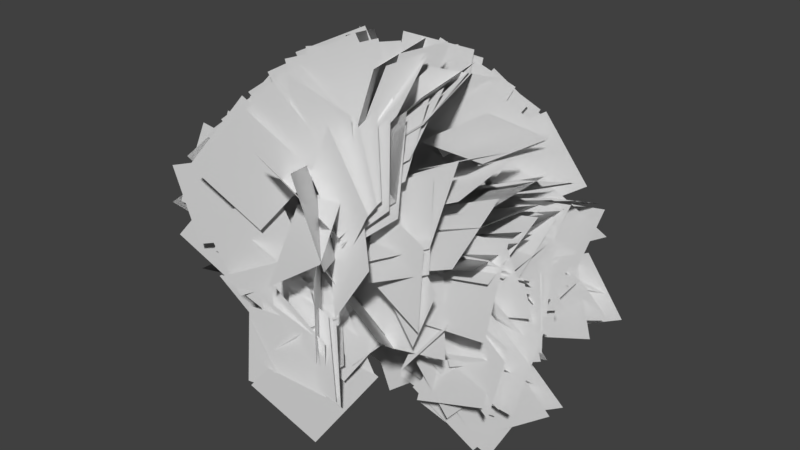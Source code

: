 # Source: Shane_Leaf_Blob_Radial_Test_09.blend  (saved by Blender 2.80.75; exported with 4.5.12 LTS)
import bpy
from mathutils import Matrix  # noqa: F401  (used for matrix-valued properties, if any)

bpy.ops.wm.read_factory_settings(use_empty=True)
scene = bpy.context.scene
scene.name = 'Scene'

# ---- collections
col_collection_1 = bpy.data.collections.new('Collection 1'); scene.collection.children.link(col_collection_1)

# ---- world
world_world = bpy.data.worlds.new('World'); scene.world = world_world
world_world.color = (0.05088, 0.05088, 0.05088)
world_world.use_sun_shadow = False
world_world.sun_shadow_jitter_overblur = 0.0
world_world.cycles.sampling_method = 'MANUAL'

# ---- meshes
me_plane = bpy.data.meshes.new('Plane')
me_plane.from_pydata([(1.853, 1.076, 1.305), (1.866, -1.117, 1.27), (3.871, 1.074, 2.166), (3.884, -1.12, 2.131), (-5.058, 1.745, -1.085), (-3.517, 2.14, 0.4256), (-3.791, 2.67, -2.619), (-2.25, 3.065, -1.109), (2.132, 0.4854, 0.9479), (2.049, -1.693, 1.193), (4.171, 0.4998, 1.757), (4.089, -1.679, 2.003), (2.078, 2.16, 0.7626), (1.805, 0.1086, 1.49), (4.082, 2.21, 1.657), (3.808, 0.1586, 2.384), (1.853, 1.076, 1.305), (1.866, -1.117, 1.27), (3.871, 1.074, 2.166), (3.884, -1.12, 2.131), (2.132, 0.4854, 0.9479), (2.049, -1.693, 1.193), (4.171, 0.4998, 1.757), (4.089, -1.679, 2.003), (1.343, 1.219, 1.745), (1.184, -0.9317, 2.149), (3.331, 1.246, 2.674), (3.172, -0.9041, 3.078), (-1.088, -1.931, 2.435), (1.054, -2.196, 2.041), (-0.76, -2.428, 4.547), (1.382, -2.693, 4.152), (-2.386, -0.6557, 0.3302), (-2.242, 1.397, 1.09), (-4.527, -0.6839, 0.8116), (-4.383, 1.369, 1.572), (1.789, 0.1201, -0.7829), (1.622, 0.233, -2.968), (3.895, -0.4648, -0.9744), (3.728, -0.3519, -3.159), (-2.143, 0.2149, -1.406), (-2.316, -0.1514, 0.7508), (-4.319, 0.02248, -1.613), (-4.492, -0.3438, 0.5438), (-2.245, 0.205, -0.9075), (-2.346, -0.378, 1.205), (-4.434, 0.1339, -1.032), (-4.535, -0.4491, 1.081), (-2.526, -2.302, -0.3459), (-2.254, -1.7, 1.746), (-4.687, -2.486, -0.01146), (-4.414, -1.883, 2.081), (-2.319, -2.523, -0.09919), (-1.883, -1.938, 1.97), (-4.428, -2.817, 0.4279), (-3.993, -2.231, 2.497), (-2.621, -2.473, -0.2956), (-2.334, -1.294, 1.533), (-4.776, -2.571, 0.1058), (-4.489, -1.393, 1.934), (-0.8286, -1.752, 2.494), (0.8556, -0.4411, 3.003), (-1.369, -1.882, 4.617), (0.3157, -0.5711, 5.125), (-1.354, 3.2, 0.9726), (-0.7328, 2.522, -1.019), (-3.386, 3.549, 0.2201), (-2.764, 2.87, -1.772), (-1.899, 3.752, 0.962), (-0.1716, 2.76, 0.04368), (-2.788, 4.042, -1.023), (-1.06, 3.05, -1.941), (-1.475, 2.955, 0.9403), (-0.7137, 2.061, -0.913), (-3.427, 3.266, -0.01208), (-2.666, 2.372, -1.865), (3.05, 0.7187, -1.144), (4.008, -0.8604, -2.328), (1.473, 0.898, -2.659), (2.431, -0.6811, -3.843), (-0.5188, -0.4891, 3.093), (-0.8619, 1.539, 2.33), (-2.454, -0.4277, 4.125), (-2.797, 1.6, 3.362), (-0.7533, -3.064, -1.528), (-0.07882, -1.565, -0.07459), (1.163, -2.903, -2.584), (1.838, -1.403, -1.131), (0.6371, 0.5463, -0.6925), (-0.6176, 1.518, -2.208), (2.179, 0.1732, -2.208), (0.9242, 1.145, -3.724), (1.231, 2.311, 1.204), (0.3187, 0.9856, 2.696), (2.997, 2.539, 2.486), (2.085, 1.213, 3.978), (-3.216, -0.6749, -2.115), (-4.308, 0.5932, -3.534), (-1.607, -0.9344, -3.585), (-2.699, 0.3337, -5.004), (-1.059, 0.6461, 2.198), (-1.695, 2.373, 1.004), (-2.911, 0.7737, 3.369), (-3.547, 2.501, 2.175), (-0.4215, 0.7576, 2.751), (-1.257, 2.177, 1.302), (-2.224, 0.9565, 3.986), (-3.06, 2.376, 2.536), (1.276, -1.237, -1.12), (0.343, -2.226, 0.6021), (-0.5487, -1.56, -2.294), (-1.482, -2.549, -0.5724), (2.39, 0.6806, 0.1189), (3.07, -1.087, -0.9878), (0.6208, 0.8082, -1.173), (1.302, -0.9598, -2.28), (4.561, 0.3223, -3.194), (2.68, -0.1288, -2.157), (3.683, -0.3633, -5.085), (1.803, -0.8144, -4.048), (2.086, -0.1286, -0.02961), (2.039, 2.064, -0.09403), (3.74, -0.1353, -1.471), (3.693, 2.057, -1.535), (-2.472, -0.472, 0.1044), (-2.335, 1.539, 0.9713), (-4.628, -0.4997, 0.5108), (-4.491, 1.511, 1.378), (-4.522, -0.1511, -2.378), (-3.4, 0.4273, -0.5833), (-2.831, 0.4636, -3.633), (-1.709, 1.042, -1.838), (-2.3, -0.6541, -0.1415), (-3.117, 1.263, -0.8294), (-1.032, -0.7554, -1.929), (-1.848, 1.162, -2.617), (-1.784, 2.324, 0.8915), (-0.4054, 1.646, -0.6745), (-3.251, 2.883, -0.6418), (-1.872, 2.204, -2.208), (-1.837, 1.931, 0.6868), (-0.2861, 1.428, -0.7813), (-3.124, 2.675, -0.9273), (-1.573, 2.172, -2.395), (-0.4986, 2.679, 0.2145), (1.617, 3.081, 0.6368), (-0.1395, 3.033, -1.921), (1.976, 3.435, -1.499), (-0.5019, 2.211, 0.05824), (1.689, 2.261, 0.1661), (-0.4159, 2.924, -2.015), (1.775, 2.974, -1.907), (-0.8341, 3.074, 0.3647), (1.351, 3.221, 0.492), (-0.7277, 3.372, -1.806), (1.458, 3.518, -1.679), (-0.4986, 2.679, 0.2145), (1.617, 3.081, 0.6368), (-0.1395, 3.033, -1.921), (1.976, 3.435, -1.499), (-0.8323, 2.34, 0.3421), (1.254, 2.067, -0.2814), (-1.338, 3.064, -1.666), (0.7479, 2.791, -2.29), (-1.031, 2.339, 0.6924), (0.91, 1.844, -0.2029), (-1.799, 2.903, -1.284), (0.1422, 2.408, -2.179), (0.1657, -1.857, -0.5569), (1.331, -3.066, -1.969), (-1.389, -1.576, -2.08), (-0.2232, -2.785, -3.492), (-1.182, -2.85, -1.259), (0.9297, -2.544, -0.7468), (-0.7567, -2.302, -3.34), (1.355, -1.995, -2.828), (-0.8876, -4.016, -3.012), (-0.6147, -2.045, -2.086), (1.183, -3.962, -3.736), (1.456, -1.992, -2.81), (0.1657, -1.857, -0.5569), (1.331, -3.066, -1.969), (-1.389, -1.576, -2.08), (-0.2232, -2.785, -3.492), (-2.434, 0.411, -2.418), (-2.452, 0.3925, -0.2245), (-4.589, 0.003072, -2.44), (-4.608, -0.01538, -0.2462), (-0.9281, 0.2962, -3.204), (0.202, 2.118, -2.738), (-0.2084, 0.3798, -5.275), (0.9217, 2.202, -4.809), (2.585, 0.157, 0.6267), (2.017, 1.992, -0.4326), (4.433, 0.04976, -0.5504), (3.865, 1.885, -1.61), (2.326, 3.004, 0.4405), (2.507, 1.24, -0.8519), (4.49, 2.962, 0.8005), (4.671, 1.198, -0.4919), (2.321, 1.243, 1.128), (2.505, -0.411, -0.3027), (4.489, 1.197, 1.459), (4.673, -0.4562, 0.0288), (2.363, -2.442, 2.143), (1.397, -2.022, 0.2187), (4.13, -3.204, 1.09), (3.165, -2.785, -0.8344), (3.225, -1.796, 0.9208), (1.169, -1.44, 0.2422), (3.789, -2.407, -1.109), (1.733, -2.052, -1.788), (-3.966, -2.069, -0.4787), (-2.453, -1.07, 0.7559), (-2.739, -1.721, -2.264), (-1.226, -0.7216, -1.03), (-3.759, -2.463, -0.2035), (-3.603, -0.2817, -0.02272), (-2.228, -2.442, -1.775), (-2.072, -0.2612, -1.594), (-2.868, 1.792, 0.6988), (-0.8556, 1.469, -0.1136), (-3.529, 2.563, -1.246), (-1.517, 2.24, -2.058), (-2.549, -1.396, -0.1133), (-2.231, -0.85, 1.988), (-4.696, -1.631, 0.2729), (-4.378, -1.084, 2.374), (-1.952, -0.2685, 0.5698), (-3.923, -0.002348, -0.3579), (-1.232, -1.267, -1.246), (-3.203, -1.001, -2.174), (1.381, 2.943, -1.212), (-0.6537, 2.642, -0.4478), (1.999, 3.725, 0.742), (-0.03501, 3.424, 1.507), (1.414, 3.554, -1.408), (-0.5942, 3.103, -0.6473), (2.06, 4.093, 0.6181), (0.05201, 3.643, 1.379), (-0.1868, 3.097, 0.286), (-1.085, 3.528, -1.669), (-2.008, 3.81, 1.28), (-2.907, 4.24, -0.6745), (0.9493, 1.945, -0.2549), (2.06, 2.314, 1.601), (2.574, 2.862, -1.409), (3.685, 3.231, 0.4468), (2.841, -1.098, -0.8705), (2.401, -1.673, 1.201), (4.948, -0.7961, -0.3388), (4.508, -1.371, 1.732), (2.553, -0.2996, -0.2731), (2.356, -1.985, 1.117), (4.717, -0.2521, 0.09155), (4.519, -1.938, 1.482), (2.378, 0.8224, 1.032), (2.577, 0.318, -1.094), (4.552, 0.6614, 1.274), (4.752, 0.1571, -0.8517), (2.48, 0.831, 0.1298), (2.784, 0.6703, -2.037), (4.522, 0.1062, 0.4705), (4.827, -0.05451, -1.696), (2.492, 0.6303, 0.3922), (2.68, 0.4832, -1.789), (4.615, 0.1204, 0.6102), (4.803, -0.02677, -1.571), (-2.405, -1.103, -0.398), (-2.368, 0.07626, 1.452), (-4.598, -1.115, -0.3471), (-4.562, 0.06365, 1.503), (-2.34, -1.55, 1.472), (-2.495, 0.07428, 0.005338), (-4.517, -1.511, 1.744), (-4.672, 0.113, 0.2771), (1.773, -2.47, 2.313), (1.559, -2.365, 0.1323), (3.811, -3.246, 2.076), (3.598, -3.141, -0.1049), (0.237, -1.317, 2.7), (1.154, -2.783, 1.349), (1.939, -1.517, 4.071), (2.855, -2.982, 2.72), (0.2003, -1.681, 2.567), (1.266, -2.986, 1.162), (1.82, -1.929, 4.026), (2.886, -3.234, 2.621), (0.431, -1.555, 2.478), (1.386, -2.964, 1.094), (2.12, -1.77, 3.862), (3.075, -3.179, 2.478), (0.237, -1.317, 2.7), (1.154, -2.783, 1.349), (1.939, -1.517, 4.071), (2.855, -2.982, 2.72), (0.2416, -0.7012, 2.904), (0.9617, -2.4, 1.717), (2.018, -0.8423, 4.183), (2.738, -2.541, 2.996), (-1.164, 0.5534, -4.14), (-0.7787, 1.975, -2.514), (0.945, 0.6607, -4.734), (1.331, 2.082, -3.108), (2.497, 0.3327, 0.005592), (0.7363, -0.517, 1.001), (1.567, -0.02848, -1.949), (-0.1937, -0.8782, -0.9533), (-2.654, -2.769, -0.02827), (-2.593, -0.6472, 0.5285), (-4.829, -2.78, 0.256), (-4.768, -0.659, 0.8128), (-2.729, 0.2207, -1.746), (-2.741, -1.972, -1.674), (-4.885, 0.2186, -2.153), (-4.897, -1.974, -2.081), (-2.509, -1.007, -1.963), (-2.704, -1.56, 0.151), (-4.685, -1.151, -2.202), (-4.881, -1.704, -0.08788), (-2.654, -2.769, -0.02827), (-2.593, -0.6472, 0.5285), (-4.829, -2.78, 0.256), (-4.768, -0.659, 0.8128), (0.3098, 1.045, 2.733), (0.07837, -1.134, 2.831), (1.046, 1.06, 4.799), (0.8149, -1.119, 4.897), (-4.429, -1.773, -2.235), (-4.356, 0.4164, -2.105), (-2.61, -1.761, -3.462), (-2.537, 0.4279, -3.332), (-2.974, -1.301, -0.1997), (-3.031, 0.8891, -0.3162), (-1.075, -1.31, -1.299), (-1.132, 0.8798, -1.415), (0.1409, 2.118, 1.798), (-1.31, 2.291, 0.1607), (-0.885, 3.729, 2.877), (-2.336, 3.902, 1.24), (2.279, 1.468, 1.089), (2.455, -0.3992, -0.04959), (4.437, 1.43, 1.484), (4.612, -0.4372, 0.3455), (2.252, 1.449, 0.7269), (2.226, -0.7432, 0.8226), (4.343, 1.453, 1.392), (4.317, -0.7386, 1.487), (1.991, 2.64, -0.03097), (0.9918, 2.13, 1.854), (3.765, 3.291, 1.085), (2.765, 2.781, 2.971), (0.2604, -0.6704, 3.014), (-0.5866, 1.299, 2.549), (-0.6595, -0.5963, 5.004), (-1.507, 1.374, 4.539), (-2.611, 2.228, 1.765), (-1.913, 1.994, -0.3018), (-4.419, 3.238, 1.041), (-3.722, 3.004, -1.026), (-0.3333, -2.207, -0.5215), (-1.157, -2.537, 1.485), (-2.151, -3.058, -1.407), (-2.975, -3.388, 0.5992), (2.551, 1.886, -0.9497), (4.533, 2.267, -0.08892), (3.266, 2.581, -2.904), (5.248, 2.963, -2.043), (-1.328, -2.784, -2.981), (0.8372, -2.966, -3.287), (-1.078, -3.343, -0.8744), (1.088, -3.525, -1.18), (-1.648, -0.1813, 0.8206), (-2.95, 0.6449, -0.7409), (-0.1219, -0.6317, -0.6896), (-1.423, 0.1945, -2.251), (3.556, 0.5044, -1.441), (1.886, 0.3585, -0.02543), (2.758, -1.207, -2.558), (1.088, -1.353, -1.143), (1.379, 2.541, 0.9309), (-0.4416, 2.04, 2.049), (2.341, 3.196, 2.791), (0.5202, 2.696, 3.909), (-1.345, 0.2162, -0.09085), (-2.974, 0.8816, -1.401), (-0.1534, -0.3304, -1.85), (-1.783, 0.3349, -3.16), (-2.23, -0.1668, 0.4601), (-3.208, 0.6781, -1.313), (-0.4237, -0.5585, -0.723), (-1.402, 0.2864, -2.496), (0.7882, 1.198, -0.7793), (-1.38, 1.144, -0.4497), (0.5853, -0.3047, -2.365), (-1.583, -0.3595, -2.035), (-0.009122, 2.142, 1.947), (-1.54, 2.636, 0.4549), (-1.316, 2.902, 3.538), (-2.846, 3.395, 2.046), (1.3, 1.572, -3.251), (-0.7181, 1.238, -2.457), (0.6496, 0.8366, -5.213), (-1.368, 0.5024, -4.419), (1.401, 0.3243, -2.174), (1.948, -0.3098, -4.202), (3.466, -0.009733, -1.513), (4.013, -0.6438, -3.541), (2.033, -0.145, -0.1269), (1.691, 0.1969, -2.267), (4.153, -0.5428, -0.5296), (3.81, -0.201, -2.67), (1.19, -1.795, 2.132), (1.97, -2.906, 0.4088), (3.11, -2.047, 3.164), (3.89, -3.159, 1.44), (-1.359, -2.648, -2.46), (0.6921, -3.011, -3.15), (-0.7841, -3.256, -0.4315), (1.267, -3.619, -1.121), (-0.7118, 0.9447, -2.496), (0.1494, 1.917, -0.7281), (1.168, 1.257, -3.584), (2.03, 2.229, -1.815), (-0.8801, 0.8522, -2.992), (-0.2444, 1.903, -1.173), (1.135, 1.081, -3.828), (1.771, 2.131, -2.01), (4.143, 2.297, -0.1885), (5.032, 1.806, -2.133), (2.295, 2.924, -1.191), (3.184, 2.433, -3.136), (1.768, 1.776, 0.3604), (3.664, 1.975, 1.447), (2.523, 3.118, -1.203), (4.419, 3.317, -0.1159), (0.155, 0.07255, -1.556), (0.09309, 2.263, -1.667), (1.982, 0.06287, -2.771), (1.92, 2.253, -2.882), (2.4, -1.783, 0.3939), (4.594, -1.774, 0.4393), (2.43, -0.3854, -1.297), (4.623, -0.3767, -1.252), (2.979, -1.128, -0.2559), (2.343, -0.7677, -2.325), (4.948, -1.778, -0.9741), (4.312, -1.418, -3.043), (2.238, -1.012, -2.838), (4.004, -0.4354, -1.67), (3.266, -0.4219, -4.684), (5.032, 0.1546, -3.517), (-2.084, -2.714, 0.7269), (-1.524, -0.9613, 1.921), (-3.999, -2.829, 1.792), (-3.439, -1.076, 2.987), (-1.664, -2.304, 1.31), (-1.177, -0.3713, 2.227), (-3.518, -2.391, 2.479), (-3.031, -0.4589, 3.397), (-1.405, -2.233, 1.554), (-0.8255, -0.3575, 2.535), (-3.199, -2.337, 2.814), (-2.619, -0.4614, 3.794), (-2.084, -2.714, 0.7269), (-1.524, -0.9613, 1.921), (-3.999, -2.829, 1.792), (-3.439, -1.076, 2.987), (-0.8791, -1.871, 2.177), (-0.3412, 0.1032, 2.968), (-2.585, -1.958, 3.554), (-2.047, 0.01612, 4.345), (-1.79, -2.338, 1.218), (-1.449, -0.297, 1.947), (-3.708, -2.398, 2.282), (-3.367, -0.3571, 3.011), (0.2721, 0.9712, 2.776), (0.2078, -1.222, 2.81), (1.16, 0.976, 4.782), (1.096, -1.217, 4.816), (-0.005014, 0.6586, 2.855), (0.2829, -1.513, 2.734), (0.7236, 0.6405, 4.924), (1.011, -1.531, 4.804), (3.059, 2.315, -2.616), (2.524, 1.213, -0.7962), (5.123, 2.503, -1.895), (4.587, 1.401, -0.07525), (-1.787, -2.883, 0.2253), (0.3399, -3.086, -0.2721), (-2.184, -2.102, -1.787), (-0.05617, -2.305, -2.284), (-2.714, 0.7049, 0.296), (-2.005, 0.1758, -1.712), (-4.685, 1.2, -0.5314), (-3.975, 0.6712, -2.539), (0.2487, -0.2006, 2.964), (0.829, -2.103, 2.037), (2.008, -0.3011, 4.272), (2.588, -2.203, 3.345), (1.248, -1.127, 2.101), (1.821, -2.846, 0.8634), (3.168, -1.247, 3.156), (3.741, -2.966, 1.919), (2.006, -1.306, 0.7518), (0.2384, -0.01054, 0.6432), (2.119, -1.335, -1.439), (0.3517, -0.03952, -1.548), (0.5489, -0.6116, 0.6889), (-1.644, -0.6733, 0.6975), (0.5416, -0.66, -1.505), (-1.652, -0.7217, -1.496), (2.622, -0.6749, 0.7051), (0.4281, -0.6546, 0.6991), (2.627, -0.7772, -1.487), (0.4332, -0.7569, -1.493), (-0.2892, -2.413, -0.5123), (1.067, -1.136, 0.6461), (0.9833, -2.16, -2.282), (2.34, -0.8825, -1.123), (1.11, 1.736, 2.0), (-1.078, 1.647, 2.139), (1.223, 2.257, 4.129), (-0.9648, 2.168, 4.267), (-0.6586, -1.978, 2.373), (0.6248, -0.3947, 3.185), (-1.688, -2.134, 4.304), (-0.4044, -0.5511, 5.117), (1.089, 1.485, 2.247), (-1.104, 1.464, 2.281), (1.117, 2.019, 4.375), (-1.077, 1.998, 4.409), (1.342, 0.2538, -0.6067), (1.006, 2.386, -0.9974), (2.876, 0.2085, -2.174), (2.54, 2.341, -2.565), (-4.418, -0.3802, -1.464), (-3.007, 0.5172, -0.04357), (-3.024, 0.03049, -3.108), (-1.613, 0.9279, -1.687), (-1.937, -1.972, 0.7194), (0.07287, -2.599, 0.1041), (-2.479, -1.647, -1.382), (-0.4687, -2.274, -1.997), (-1.458, -1.739, 0.5866), (0.4965, -2.32, -0.2241), (-2.166, -1.293, -1.441), (-0.2121, -1.874, -2.252), (-0.4201, -1.319, 2.723), (-0.1859, 0.8561, 2.892), (-1.56, -1.342, 4.598), (-1.326, 0.8331, 4.767), (1.196, 1.383, -4.025), (0.7229, 0.766, -1.973), (-0.9005, 1.082, -4.599), (-1.373, 0.4648, -2.547), (1.14, 1.522, -4.127), (0.7694, 0.7238, -2.117), (-0.9954, 1.337, -4.595), (-1.366, 0.538, -2.585), (0.1997, 0.5663, 3.38), (-0.8178, 1.741, 1.831), (-1.516, 0.8448, 4.719), (-2.534, 2.019, 3.17), (-0.7865, 1.833, -0.488), (0.3064, 0.8999, -2.146), (-2.489, 2.207, -1.821), (-1.396, 1.274, -3.479), (-0.7333, 1.929, -0.6281), (0.2685, 0.7206, -2.161), (-2.454, 2.196, -1.963), (-1.452, 0.9878, -3.496), (2.235, 0.8925, 1.15), (2.323, -1.029, 0.09348), (4.418, 0.8737, 1.366), (4.506, -1.047, 0.3098), (2.275, 0.9246, 0.7079), (2.288, -1.262, 0.5305), (4.46, 0.9222, 0.8989), (4.473, -1.265, 0.7215), (0.8235, 2.715, -0.0146), (-0.9176, 2.875, -1.34), (0.02583, 4.336, 1.23), (-1.715, 4.497, -0.09573), (0.3236, 1.027, 2.95), (0.4929, -1.152, 2.747), (1.882, 1.004, 4.495), (2.051, -1.174, 4.292), (-0.03341, -1.738, 2.642), (1.132, -2.96, 1.242), (1.515, -2.014, 4.172), (2.68, -3.236, 2.771), (-2.504, -0.3182, -0.2643), (-2.436, 1.514, 0.941), (-4.693, -0.3335, -0.1178), (-4.626, 1.499, 1.088), (0.3097, 0.7498, 3.06), (0.6277, -1.364, 2.564), (2.055, 0.7005, 4.388), (2.373, -1.413, 3.892), (2.317, 2.76, 0.3282), (2.091, 0.7421, 1.16), (4.405, 2.803, 1.0), (4.179, 0.7859, 1.832), (-2.172, 0.2271, -0.9086), (-2.358, -1.019, 0.888), (-4.349, 0.1662, -1.176), (-4.535, -1.079, 0.6208), (-2.169, 0.04507, -0.7715), (-2.47, -1.418, 0.8359), (-4.31, -0.03738, -1.247), (-4.61, -1.5, 0.3604), (-2.294, 0.05997, -0.6815), (-2.403, -1.011, 1.23), (-4.483, 0.01807, -0.8302), (-4.592, -1.053, 1.082), (-2.172, 0.2271, -0.9086), (-2.358, -1.019, 0.888), (-4.349, 0.1662, -1.176), (-4.535, -1.079, 0.6208), (-2.169, 0.04507, -0.7715), (-2.47, -1.418, 0.8359), (-4.31, -0.03738, -1.247), (-4.61, -1.5, 0.3604), (-2.294, 0.05997, -0.6815), (-2.403, -1.011, 1.23), (-4.483, 0.01807, -0.8302), (-4.592, -1.053, 1.082), (1.521, 2.638, 0.6709), (-0.03268, 2.045, 2.102), (2.809, 3.27, 2.331), (1.255, 2.678, 3.762), (-1.223, -1.536, 0.3306), (0.8679, -1.869, -0.2462), (-1.703, -0.971, -1.734), (0.388, -1.304, -2.311), (-1.382, -2.943, 0.6328), (-0.07901, -2.371, 2.303), (-2.918, -3.598, 2.055), (-1.615, -3.026, 3.726), (1.328, 2.234, 1.359), (0.7686, 0.3964, 2.42), (3.185, 2.34, 2.523), (2.626, 0.5024, 3.584), (-0.2321, -2.357, 2.227), (1.377, -2.933, 0.8514), (0.9935, -2.998, 3.93), (2.603, -3.574, 2.554), (-0.1428, -2.036, 2.497), (1.251, -2.958, 1.076), (1.263, -2.434, 4.134), (2.657, -3.357, 2.713), (-0.9026, -2.439, 1.782), (1.098, -2.579, 0.8926), (-0.3426, -3.942, 3.279), (1.658, -4.082, 2.39), (-2.097, -1.429, 1.201), (-2.165, 0.7524, 0.9744), (-4.162, -1.417, 1.941), (-4.231, 0.7645, 1.715), (-2.18, 0.0977, 1.305), (-2.418, 2.089, 0.4153), (-4.272, 0.1444, 1.967), (-4.509, 2.136, 1.078), (2.346, -0.1786, 0.71), (2.34, -2.373, 0.7322), (4.441, -0.1775, 1.362), (4.435, -2.371, 1.385), (0.6704, 1.467, 2.57), (-0.9869, 2.264, 1.373), (-0.4471, 1.903, 4.407), (-2.104, 2.699, 3.21), (1.033, 1.654, 2.277), (-1.04, 2.037, 1.669), (0.5213, 2.172, 4.347), (-1.552, 2.556, 3.738), (-1.241, -2.557, 1.157), (-0.171, -1.556, 2.791), (-2.952, -2.899, 2.488), (-1.882, -1.899, 4.121), (-0.7872, -2.514, 1.618), (0.3944, -1.395, 3.089), (-2.359, -2.825, 3.117), (-1.178, -1.706, 4.588), (-1.623, -2.835, 0.6568), (-0.5957, -1.969, 2.392), (-3.389, -3.227, 1.898), (-2.362, -2.361, 3.633), (2.247, 0.4799, 0.1185), (0.3361, -0.2772, 0.887), (1.551, 0.1509, -1.936), (-0.3599, -0.6063, -1.168), (1.213, 1.946, 0.4812), (3.094, 2.223, 1.575), (2.055, 3.016, -1.239), (3.937, 3.294, -0.1446), (-0.5524, 2.765, 0.4576), (-1.294, 3.271, -1.544), (-2.5, 3.301, 1.315), (-3.242, 3.807, -0.6873), (-0.7541, 2.673, 0.4958), (-1.387, 3.222, -1.532), (-2.771, 3.108, 1.243), (-3.403, 3.657, -0.7853), (-0.9023, 1.993, -0.1009), (-1.7, 3.539, -1.437), (-2.687, 2.165, 1.164), (-3.484, 3.712, -0.1721), (1.76, -0.02268, -1.352), (3.903, 0.1015, -0.8959), (2.097, 1.065, -3.228), (4.239, 1.19, -2.771), (2.429, 0.01459, -0.1984), (4.5, -0.1423, -0.9072), (1.928, 1.254, -1.938), (3.998, 1.097, -2.647), (2.284, -0.412, -2.78), (4.193, -0.05424, -1.76), (3.117, 0.4214, -4.631), (5.026, 0.7791, -3.61), (1.76, -0.02268, -1.352), (3.903, 0.1015, -0.8959), (2.097, 1.065, -3.228), (4.239, 1.19, -2.771), (2.49, 2.1, 0.6926), (2.578, 0.3338, -0.6055), (4.677, 2.08, 0.8688), (4.765, 0.3134, -0.4294), (2.4, -1.222, 1.352), (2.619, -2.291, -0.552), (4.572, -1.306, 1.648), (4.791, -2.374, -0.2553), (2.803, -1.255, -0.198), (2.373, -0.8198, -2.305), (4.901, -1.643, -0.7062), (4.472, -1.208, -2.813), (-0.221, -1.603, -0.4341), (-1.443, -2.722, 1.004), (-1.75, -1.916, -1.976), (-2.972, -3.035, -0.5381), (0.2569, -1.943, -1.463), (-0.4755, -3.162, 0.2075), (-1.68, -2.161, -2.471), (-2.412, -3.38, -0.8005), (-0.7347, -1.511, 0.1498), (-2.517, -2.221, 1.215), (-1.7, -1.965, -1.768), (-3.482, -2.675, -0.7029), (-1.665, -1.62, 0.7144), (-3.848, -1.519, 0.5171), (-1.506, -2.264, -1.377), (-3.689, -2.163, -1.574), (-3.71, -2.092, 0.1372), (-1.791, -1.398, 0.9425), (-2.99, -1.718, -1.901), (-1.071, -1.025, -1.096), (-3.019, -1.569, 0.9642), (-4.776, -1.15, -0.2816), (-1.976, -2.389, -0.783), (-3.732, -1.97, -2.029), (-2.506, -0.001937, 0.2552), (-2.437, 2.128, 0.7782), (-4.673, -0.01516, 0.5965), (-4.604, 2.115, 1.119), (-0.7553, -2.739, -0.8931), (-0.555, -2.879, -3.074), (1.352, -3.305, -0.6633), (1.552, -3.445, -2.844), (-0.5048, 0.3062, 2.903), (-1.14, 1.934, 1.576), (-2.409, 0.4453, 3.985), (-3.044, 2.073, 2.658), (3.166, -0.4465, 0.3178), (3.808, -2.457, -0.2806), (1.813, -0.3655, -1.407), (2.455, -2.376, -2.006), (1.068, -2.478, 2.543), (-0.7167, -2.339, 1.274), (1.775, -4.186, 1.362), (-0.009715, -4.048, 0.09302), (2.083, 0.0715, -0.7442), (3.327, 0.5116, 1.009), (3.638, 0.895, -2.054), (4.882, 1.335, -0.3012), (2.12, 0.2487, -0.977), (2.622, 1.119, 0.9735), (4.208, 0.4739, -1.614), (4.709, 1.345, 0.3365), (2.019, 0.1228, 0.1401), (4.058, 0.4688, 0.8728), (2.624, 0.7911, -1.86), (4.663, 1.137, -1.127), (1.449, 1.652, 0.3253), (3.61, 1.51, -0.03076), (1.168, 2.451, -1.699), (3.329, 2.308, -2.055), (4.063, 1.723, 0.04742), (1.902, 1.936, -0.2675), (4.323, 1.227, -2.074), (2.162, 1.44, -2.389), (-1.03, 0.9093, -2.452), (1.151, 0.8626, -2.684), (-1.184, 2.258, -4.176), (0.9972, 2.211, -4.408), (1.132, 2.292, 1.28), (-0.4985, 1.515, 2.526), (2.293, 2.749, 3.086), (0.6622, 1.972, 4.331), (1.107, 2.028, 1.557), (-0.7363, 1.41, 2.574), (2.007, 2.531, 3.493), (0.1642, 1.913, 4.511), (-0.7886, 3.109, 0.2885), (1.24, 3.754, 0.8194), (-0.3202, 3.385, -1.837), (1.709, 4.03, -1.306), (-0.6811, 3.069, -0.1678), (1.035, 3.698, 1.046), (0.405, 3.624, -1.992), (2.121, 4.253, -0.7781), (-0.2455, 2.758, -0.2223), (1.374, 3.464, 1.078), (0.9496, 3.272, -1.989), (2.569, 3.977, -0.6883), (-1.006, 3.193, 0.4091), (1.098, 3.143, -0.2106), (-1.255, 5.128, -0.595), (0.8487, 5.078, -1.215), (-0.9619, 3.16, -0.6018), (0.6288, 3.32, 0.9008), (-0.06873, 4.82, -1.725), (1.522, 4.98, -0.222), (-1.114, -2.819, 1.127), (0.3096, -2.025, 2.596), (-2.519, -3.291, 2.744), (-1.096, -2.496, 4.213), (-3.732, -0.894, -1.82), (-3.248, 0.9011, -0.6545), (-1.766, -0.7947, -2.789), (-1.282, 1.0, -1.624), (-3.784, -1.165, -2.96), (-3.553, 0.9325, -2.358), (-1.786, -1.123, -3.867), (-1.556, 0.9736, -3.264), (-2.271, 1.563, -0.1728), (-4.395, 2.08, -0.3541), (-2.114, 1.442, -2.358), (-4.238, 1.959, -2.539), (-1.735, 2.134, -0.6529), (-3.358, 1.238, 0.5208), (-2.859, 1.753, -2.498), (-4.482, 0.8569, -1.324), (2.756, 2.71, -1.843), (2.507, 0.9681, -0.5324), (4.896, 2.768, -1.36), (4.647, 1.025, -0.04956), (-1.707, 1.79, -0.4976), (-1.128, -0.2806, -0.9339), (-2.882, 1.852, -2.349), (-2.304, -0.219, -2.785), (-4.475, -0.08803, -2.038), (-2.985, 0.4046, -0.5051), (-3.128, 0.6755, -3.593), (-1.638, 1.168, -2.06), (-2.585, 0.2369, -0.2726), (-2.47, 2.038, 0.9747), (-4.766, 0.2109, -0.0349), (-4.651, 2.012, 1.212), (-1.105, -2.167, 0.3918), (0.8128, -2.586, -0.5881), (-1.926, -1.462, -1.517), (-0.008276, -1.881, -2.497), (2.319, -0.02462, -1.401), (4.354, -0.2164, -2.2), (1.735, 1.137, -3.169), (3.77, 0.9448, -3.967), (2.191, 0.2593, -0.6438), (4.265, -0.02116, -1.303), (1.657, 0.9994, -2.639), (3.73, 0.7189, -3.298), (2.618, 0.1534, -1.144), (4.467, -0.2577, -2.252), (1.694, 0.9324, -2.975), (3.542, 0.5213, -4.083), (4.5, 0.3416, -3.357), (2.868, -0.06521, -1.948), (3.32, -0.5454, -4.98), (1.688, -0.9522, -3.571), (2.986, 0.1758, -0.3002), (3.827, -0.7583, -2.098), (1.088, 0.4961, -1.355), (1.93, -0.4379, -3.153), (2.315, 0.7773, -0.445), (0.4023, 0.4156, 0.5673), (1.487, -0.04349, -2.304), (-0.4261, -0.4052, -1.291), (0.7952, -0.9195, -0.65), (0.9623, -3.035, -1.208), (-1.272, -0.8889, -1.386), (-1.105, -3.004, -1.943), (0.8784, -1.247, -1.342), (0.6409, -3.406, -1.029), (-0.7526, -1.281, -2.809), (-0.9901, -3.439, -2.496), (-0.9589, 1.391, 2.145), (-1.893, 2.574, 0.5502), (-2.747, 1.656, 3.388), (-3.681, 2.839, 1.794), (-0.6147, 1.586, 2.157), (-1.716, 2.713, 0.63), (-2.266, 1.888, 3.57), (-3.366, 3.016, 2.043), (-1.373, -3.081, -1.453), (0.8181, -3.028, -1.358), (-1.296, -2.476, -3.561), (0.8955, -2.424, -3.466), (-1.414, -3.38, -1.805), (0.6149, -2.713, -1.302), (-0.9681, -3.127, -3.939), (1.06, -2.459, -3.436), (1.925, -0.7259, 1.439), (2.211, -2.757, 0.6599), (3.935, -0.779, 2.316), (4.222, -2.81, 1.538), (1.488, 0.4247, 1.782), (1.587, -1.753, 1.538), (3.464, 0.4078, 2.735), (3.564, -1.77, 2.491), (0.1109, -1.769, 0.08141), (1.948, -0.973, 0.9791), (0.9348, -1.413, -1.921), (2.772, -0.6167, -1.023), (-0.9849, -2.414, -1.075), (0.33, -1.463, 0.4011), (0.4991, -2.03, -2.645), (1.814, -1.078, -1.169), (-0.4051, -2.161, -0.5261), (1.072, -1.13, 0.7275), (0.8557, -1.822, -2.29), (2.332, -0.7915, -1.036), (-1.67, -1.936, -0.9017), (-0.4838, -1.338, 0.8449), (-0.02901, -1.325, -2.224), (1.157, -0.728, -0.4779), (3.611, 0.6882, -3.151), (2.29, 0.6312, -1.4), (3.129, -1.408, -3.583), (1.808, -1.465, -1.832), (-2.501, 2.106, 0.7007), (-2.697, 2.286, -1.477), (-4.639, 2.543, 0.9288), (-4.835, 2.723, -1.249), (0.5312, 2.13, -1.587), (0.9475, 0.7179, -3.214), (-1.565, 2.246, -2.224), (-1.149, 0.8337, -3.851), (0.5657, 2.175, -1.812), (0.9066, 0.4144, -3.076), (-1.523, 2.251, -2.481), (-1.182, 0.4902, -3.745), (-0.7883, 1.738, 0.009073), (1.114, 1.407, -1.033), (-1.626, 2.64, -1.807), (0.2766, 2.309, -2.849), (-0.1984, 2.216, -0.285), (0.8133, 1.203, -1.948), (-1.957, 2.545, -1.555), (-0.9452, 1.532, -3.218), (-1.716, 1.958, 0.3806), (0.2092, 1.488, -0.5607), (-2.518, 2.574, -1.567), (-0.5926, 2.104, -2.508), (-1.256, -3.584, -1.522), (0.1065, -2.052, -0.7409), (-0.304, -3.426, -3.492), (1.058, -1.893, -2.712), (0.8005, -3.146, 0.5192), (0.06688, -1.576, -0.8262), (2.637, -3.307, -0.67), (1.904, -1.736, -2.015), (-0.6431, -2.708, -0.921), (0.2878, -1.161, 0.3256), (0.9928, -2.524, -2.371), (1.924, -0.9768, -1.125), (-0.2568, -2.818, -0.6127), (0.5803, -1.018, 0.3217), (1.243, -2.688, -2.208), (2.08, -0.8876, -1.274), (-0.1806, -2.109, 0.5745), (-0.2102, -2.104, -1.619), (1.195, -3.818, 0.5524), (1.166, -3.813, -1.641), (-0.8477, -2.637, -0.8421), (-0.5374, -2.795, -3.008), (1.186, -3.383, -0.4961), (1.497, -3.541, -2.662), (1.473, -2.554, 2.587), (0.213, -2.302, 0.8081), (2.839, -3.83, 1.438), (1.579, -3.577, -0.3407), (-1.933, 1.91, -0.6636), (-2.704, 0.4754, 0.8067), (-3.79, 1.723, -1.818), (-4.56, 0.2886, -0.348), (-0.6791, -0.6251, 2.904), (-0.9248, 1.47, 2.301), (-2.654, -0.5817, 3.86), (-2.899, 1.514, 3.257), (-1.025, -1.044, 2.411), (-1.185, 1.104, 1.994), (-3.02, -1.016, 3.323), (-3.18, 1.132, 2.907), (-0.6017, -0.2846, 3.004), (-1.004, 1.642, 2.034), (-2.569, -0.2076, 3.972), (-2.971, 1.719, 3.002), (-2.546, 0.9695, 0.9651), (-2.3, 0.2922, -1.107), (-4.713, 1.117, 0.6604), (-4.468, 0.4394, -1.412), (3.079, -1.292, -2.178), (2.599, -1.482, -0.04545), (5.008, -0.3817, -1.663), (4.528, -0.572, 0.4693), (2.585, -1.197, -2.634), (2.847, -0.4953, -0.5719), (4.75, -1.046, -2.96), (5.011, -0.3442, -0.8978), (-0.2896, -2.386, 2.448), (0.7116, -2.519, 0.5005), (0.9033, -4.078, 3.176), (1.905, -4.21, 1.229), (-0.1575, 0.1195, 3.199), (0.5408, -1.825, 2.459), (1.301, 0.02128, 4.834), (2.0, -1.923, 4.095), (-1.209, 3.23, 0.802), (0.8651, 2.847, 0.1994), (-1.716, 3.744, -1.27), (0.3582, 3.36, -1.873), (-1.764, 3.712, 0.9159), (0.1837, 3.031, 0.169), (-2.429, 4.069, -1.144), (-0.4817, 3.388, -1.891), (2.261, 0.1185, 1.198), (2.403, -1.935, 0.4396), (4.403, 0.09076, 1.674), (4.545, -1.963, 0.9155), (1.296, 3.24, -1.537), (0.09569, 2.622, 0.1925), (2.926, 3.834, -0.1938), (1.726, 3.216, 1.536), (0.2762, 0.6624, 3.091), (0.6337, -1.429, 2.531), (2.024, 0.6064, 4.416), (2.381, -1.485, 3.857), (0.704, 1.533, 2.444), (0.1083, -0.4577, 3.148), (2.25, 1.62, 3.998), (1.655, -0.371, 4.702), (-2.1, -1.156, -0.09133), (-4.062, -1.318, 0.8771), (-2.735, -2.595, -1.62), (-4.698, -2.758, -0.6517), (-1.695, -2.165, 0.03275), (-2.183, -2.393, 2.16), (-3.67, -2.955, -0.5056), (-4.158, -3.184, 1.621), (-0.921, -1.387, 2.672), (0.8765, -0.1445, 2.869), (-1.122, -1.442, 4.857), (0.6757, -0.199, 5.053), (-2.62, 0.3779, -4.127), (-1.892, 0.6468, -2.075), (-4.452, -0.5511, -3.356), (-3.724, -0.2822, -1.304), (-2.996, -1.626, 1.077), (-4.653, -1.148, -0.28), (-1.827, -2.385, -0.6182), (-3.484, -1.907, -1.975), (-2.809, 2.262, 1.344), (-1.038, 1.741, 0.1589), (-3.838, 2.917, -0.4799), (-2.066, 2.396, -1.665), (-2.326, 2.369, 1.457), (-0.9541, 1.795, -0.1565), (-3.799, 3.029, -0.03053), (-2.426, 2.455, -1.644), (-2.648, -0.429, -4.601), (-1.609, 0.5216, -2.919), (-4.394, -0.7865, -3.321), (-3.355, 0.1641, -1.639), (0.7325, -3.116, -3.441), (0.8531, -3.026, -1.252), (-1.391, -3.651, -3.302), (-1.27, -3.561, -1.113), (-1.524, -1.55, 1.843), (-1.619, 0.6261, 1.58), (-3.54, -1.534, 2.708), (-3.635, 0.6425, 2.446), (-1.413, -1.074, 1.966), (-1.558, 1.08, 1.577), (-3.421, -1.049, 2.85), (-3.566, 1.106, 2.46), (-1.005, -1.552, 2.256), (-0.8508, 0.6059, 2.621), (-2.966, -1.578, 3.241), (-2.811, 0.5796, 3.606), (-1.856, -0.8725, 1.492), (-2.0, 1.278, 1.081), (-3.882, -0.8471, 2.334), (-4.026, 1.303, 1.924), (0.5002, 0.06089, 0.6829), (-1.674, 0.2551, 0.4641), (0.6827, -0.3218, -1.47), (-1.492, -0.1276, -1.689), (3.862, -0.2328, -0.9903), (4.365, -1.7, -2.542), (1.818, -0.1014, -1.777), (2.322, -1.568, -3.329), (4.613, -0.03686, -2.645), (4.282, -1.677, -1.225), (2.5, -0.1168, -3.23), (2.169, -1.757, -1.81), (4.843, -0.5992, -1.698), (3.96, -1.448, 0.1218), (2.969, -0.9647, -2.779), (2.085, -1.814, -0.9585), (1.268, 0.1279, 0.5581), (-0.9202, 0.01012, 0.6626), (1.181, -0.1763, -1.613), (-1.008, -0.294, -1.509)], [], [(0, 1, 3, 2), (4, 6, 7, 5), (8, 10, 11, 9), (12, 14, 15, 13), (16, 17, 19, 18), (20, 22, 23, 21), (24, 26, 27, 25), (28, 29, 31, 30), (32, 33, 35, 34), (36, 37, 39, 38), (40, 41, 43, 42), (44, 45, 47, 46), (48, 49, 51, 50), (52, 53, 55, 54), (56, 57, 59, 58), (60, 61, 63, 62), (64, 66, 67, 65), (68, 70, 71, 69), (72, 74, 75, 73), (76, 78, 79, 77), (80, 82, 83, 81), (84, 86, 87, 85), (88, 89, 91, 90), (92, 94, 95, 93), (96, 97, 99, 98), (100, 102, 103, 101), (104, 106, 107, 105), (108, 109, 111, 110), (112, 114, 115, 113), (116, 117, 119, 118), (120, 121, 123, 122), (124, 125, 127, 126), (128, 130, 131, 129), (132, 133, 135, 134), (136, 138, 139, 137), (140, 142, 143, 141), (144, 146, 147, 145), (148, 150, 151, 149), (152, 154, 155, 153), (156, 158, 159, 157), (160, 162, 163, 161), (164, 166, 167, 165), (168, 170, 171, 169), (172, 174, 175, 173), (176, 178, 179, 177), (180, 182, 183, 181), (184, 185, 187, 186), (188, 190, 191, 189), (192, 193, 195, 194), (196, 197, 199, 198), (200, 201, 203, 202), (204, 205, 207, 206), (208, 209, 211, 210), (212, 214, 215, 213), (216, 218, 219, 217), (220, 222, 223, 221), (224, 225, 227, 226), (228, 229, 231, 230), (232, 234, 235, 233), (236, 238, 239, 237), (240, 242, 243, 241), (244, 246, 247, 245), (248, 250, 251, 249), (252, 254, 255, 253), (256, 257, 259, 258), (260, 261, 263, 262), (264, 265, 267, 266), (268, 269, 271, 270), (272, 274, 275, 273), (276, 277, 279, 278), (280, 281, 283, 282), (284, 285, 287, 286), (288, 289, 291, 290), (292, 293, 295, 294), (296, 297, 299, 298), (300, 302, 303, 301), (304, 305, 307, 306), (308, 309, 311, 310), (312, 313, 315, 314), (316, 317, 319, 318), (320, 321, 323, 322), (324, 326, 327, 325), (328, 330, 331, 329), (332, 333, 335, 334), (336, 338, 339, 337), (340, 341, 343, 342), (344, 346, 347, 345), (348, 350, 351, 349), (352, 354, 355, 353), (356, 358, 359, 357), (360, 361, 363, 362), (364, 366, 367, 365), (368, 369, 371, 370), (372, 373, 375, 374), (376, 377, 379, 378), (380, 382, 383, 381), (384, 385, 387, 386), (388, 389, 391, 390), (392, 393, 395, 394), (396, 398, 399, 397), (400, 401, 403, 402), (404, 405, 407, 406), (408, 409, 411, 410), (412, 413, 415, 414), (416, 417, 419, 418), (420, 422, 423, 421), (424, 426, 427, 425), (428, 430, 431, 429), (432, 434, 435, 433), (436, 437, 439, 438), (440, 442, 443, 441), (444, 445, 447, 446), (448, 450, 451, 449), (452, 453, 455, 454), (456, 457, 459, 458), (460, 461, 463, 462), (464, 465, 467, 466), (468, 469, 471, 470), (472, 473, 475, 474), (476, 478, 479, 477), (480, 481, 483, 482), (484, 486, 487, 485), (488, 490, 491, 489), (492, 494, 495, 493), (496, 497, 499, 498), (500, 501, 503, 502), (504, 505, 507, 506), (508, 509, 511, 510), (512, 513, 515, 514), (516, 518, 519, 517), (520, 522, 523, 521), (524, 525, 527, 526), (528, 530, 531, 529), (532, 533, 535, 534), (536, 538, 539, 537), (540, 542, 543, 541), (544, 546, 547, 545), (548, 549, 551, 550), (552, 553, 555, 554), (556, 557, 559, 558), (560, 562, 563, 561), (564, 566, 567, 565), (568, 570, 571, 569), (572, 573, 575, 574), (576, 577, 579, 578), (580, 582, 583, 581), (584, 585, 587, 586), (588, 589, 591, 590), (592, 593, 595, 594), (596, 597, 599, 598), (600, 602, 603, 601), (604, 605, 607, 606), (608, 609, 611, 610), (612, 613, 615, 614), (616, 617, 619, 618), (620, 621, 623, 622), (624, 625, 627, 626), (628, 630, 631, 629), (632, 634, 635, 633), (636, 637, 639, 638), (640, 642, 643, 641), (644, 645, 647, 646), (648, 649, 651, 650), (652, 653, 655, 654), (656, 658, 659, 657), (660, 662, 663, 661), (664, 666, 667, 665), (668, 670, 671, 669), (672, 674, 675, 673), (676, 677, 679, 678), (680, 681, 683, 682), (684, 685, 687, 686), (688, 689, 691, 690), (692, 694, 695, 693), (696, 698, 699, 697), (700, 702, 703, 701), (704, 706, 707, 705), (708, 710, 711, 709), (712, 714, 715, 713), (716, 718, 719, 717), (720, 722, 723, 721), (724, 725, 727, 726), (728, 729, 731, 730), (732, 733, 735, 734), (736, 737, 739, 738), (740, 741, 743, 742), (744, 745, 747, 746), (748, 749, 751, 750), (752, 754, 755, 753), (756, 757, 759, 758), (760, 761, 763, 762), (764, 765, 767, 766), (768, 770, 771, 769), (772, 774, 775, 773), (776, 777, 779, 778), (780, 782, 783, 781), (784, 786, 787, 785), (788, 790, 791, 789), (792, 794, 795, 793), (796, 797, 799, 798), (800, 802, 803, 801), (804, 806, 807, 805), (808, 810, 811, 809), (812, 814, 815, 813), (816, 818, 819, 817), (820, 822, 823, 821), (824, 826, 827, 825), (828, 830, 831, 829), (832, 833, 835, 834), (836, 838, 839, 837), (840, 842, 843, 841), (844, 845, 847, 846), (848, 849, 851, 850), (852, 854, 855, 853), (856, 858, 859, 857), (860, 862, 863, 861), (864, 865, 867, 866), (868, 870, 871, 869), (872, 874, 875, 873), (876, 878, 879, 877), (880, 882, 883, 881), (884, 885, 887, 886), (888, 890, 891, 889), (892, 893, 895, 894), (896, 898, 899, 897), (900, 901, 903, 902), (904, 906, 907, 905), (908, 910, 911, 909), (912, 914, 915, 913), (916, 918, 919, 917), (920, 921, 923, 922), (924, 925, 927, 926), (928, 930, 931, 929), (932, 934, 935, 933), (936, 938, 939, 937), (940, 942, 943, 941), (944, 945, 947, 946), (948, 950, 951, 949), (952, 954, 955, 953), (956, 958, 959, 957), (960, 962, 963, 961), (964, 966, 967, 965), (968, 970, 971, 969), (972, 974, 975, 973), (976, 977, 979, 978), (980, 982, 983, 981), (984, 986, 987, 985), (988, 989, 991, 990), (992, 993, 995, 994), (996, 997, 999, 998), (1000, 1001, 1003, 1002), (1004, 1006, 1007, 1005), (1008, 1010, 1011, 1009), (1012, 1014, 1015, 1013), (1016, 1018, 1019, 1017), (1020, 1022, 1023, 1021), (1024, 1026, 1027, 1025), (1028, 1029, 1031, 1030), (1032, 1033, 1035, 1034), (1036, 1038, 1039, 1037), (1040, 1042, 1043, 1041), (1044, 1045, 1047, 1046), (1048, 1050, 1051, 1049), (1052, 1053, 1055, 1054), (1056, 1058, 1059, 1057), (1060, 1061, 1063, 1062), (1064, 1065, 1067, 1066), (1068, 1069, 1071, 1070), (1072, 1073, 1075, 1074), (1076, 1077, 1079, 1078), (1080, 1082, 1083, 1081), (1084, 1086, 1087, 1085), (1088, 1089, 1091, 1090), (1092, 1093, 1095, 1094), (1096, 1098, 1099, 1097), (1100, 1102, 1103, 1101), (1104, 1105, 1107, 1106), (1108, 1110, 1111, 1109), (1112, 1113, 1115, 1114), (1116, 1118, 1119, 1117), (1120, 1121, 1123, 1122), (1124, 1125, 1127, 1126), (1128, 1129, 1131, 1130)])
_uv = me_plane.uv_layers.new(name='UVMap')
_uv.uv.foreach_set('vector', [1.49e-07, 1.0, 0.0, 1.49e-07, 1.0, 0.0, 1.0, 1.0, 1.49e-07, 1.0, 1.0, 1.0, 1.0, 0.0, 0.0, 1.49e-07, 1.49e-07, 1.0, 1.0, 1.0, 1.0, 0.0, 0.0, 1.49e-07, 1.49e-07, 1.0, 1.0, 1.0, 1.0, 0.0, 0.0, 1.49e-07, 1.49e-07, 1.0, 0.0, 1.49e-07, 1.0, 0.0, 1.0, 1.0, 1.49e-07, 1.0, 1.0, 1.0, 1.0, 0.0, 0.0, 1.49e-07, 1.49e-07, 1.0, 1.0, 1.0, 1.0, 0.0, 0.0, 1.49e-07, 1.49e-07, 1.0, 0.0, 1.49e-07, 1.0, 0.0, 1.0, 1.0, 1.49e-07, 1.0, 0.0, 1.49e-07, 1.0, 0.0, 1.0, 1.0, 1.49e-07, 1.0, 0.0, 1.49e-07, 1.0, 0.0, 1.0, 1.0, 1.49e-07, 1.0, 0.0, 1.49e-07, 1.0, 0.0, 1.0, 1.0, 1.49e-07, 1.0, 0.0, 1.49e-07, 1.0, 0.0, 1.0, 1.0, 1.49e-07, 1.0, 0.0, 1.49e-07, 1.0, 0.0, 1.0, 1.0, 1.49e-07, 1.0, 0.0, 1.49e-07, 1.0, 0.0, 1.0, 1.0, 1.49e-07, 1.0, 0.0, 1.49e-07, 1.0, 0.0, 1.0, 1.0, 1.49e-07, 1.0, 0.0, 1.49e-07, 1.0, 0.0, 1.0, 1.0, 1.49e-07, 1.0, 1.0, 1.0, 1.0, 0.0, 0.0, 1.49e-07, 1.49e-07, 1.0, 1.0, 1.0, 1.0, 0.0, 0.0, 1.49e-07, 1.49e-07, 1.0, 1.0, 1.0, 1.0, 0.0, 0.0, 1.49e-07, 1.49e-07, 1.0, 1.0, 1.0, 1.0, 0.0, 0.0, 1.49e-07, 1.49e-07, 1.0, 1.0, 1.0, 1.0, 0.0, 0.0, 1.49e-07, 1.49e-07, 1.0, 1.0, 1.0, 1.0, 0.0, 0.0, 1.49e-07, 1.49e-07, 1.0, 0.0, 1.49e-07, 1.0, 0.0, 1.0, 1.0, 1.49e-07, 1.0, 1.0, 1.0, 1.0, 0.0, 0.0, 1.49e-07, 1.49e-07, 1.0, 0.0, 1.49e-07, 1.0, 0.0, 1.0, 1.0, 1.49e-07, 1.0, 1.0, 1.0, 1.0, 0.0, 0.0, 1.49e-07, 1.49e-07, 1.0, 1.0, 1.0, 1.0, 0.0, 0.0, 1.49e-07, 1.49e-07, 1.0, 0.0, 1.49e-07, 1.0, 0.0, 1.0, 1.0, 1.49e-07, 1.0, 1.0, 1.0, 1.0, 0.0, 0.0, 1.49e-07, 1.49e-07, 1.0, 0.0, 1.49e-07, 1.0, 0.0, 1.0, 1.0, 1.49e-07, 1.0, 0.0, 1.49e-07, 1.0, 0.0, 1.0, 1.0, 1.49e-07, 1.0, 0.0, 1.49e-07, 1.0, 0.0, 1.0, 1.0, 1.49e-07, 1.0, 1.0, 1.0, 1.0, 0.0, 0.0, 1.49e-07, 1.49e-07, 1.0, 0.0, 1.49e-07, 1.0, 0.0, 1.0, 1.0, 1.49e-07, 1.0, 1.0, 1.0, 1.0, 0.0, 0.0, 1.49e-07, 1.49e-07, 1.0, 1.0, 1.0, 1.0, 0.0, 0.0, 1.49e-07, 1.49e-07, 1.0, 1.0, 1.0, 1.0, 0.0, 0.0, 1.49e-07, 1.49e-07, 1.0, 1.0, 1.0, 1.0, 0.0, 0.0, 1.49e-07, 1.49e-07, 1.0, 1.0, 1.0, 1.0, 0.0, 0.0, 1.49e-07, 1.49e-07, 1.0, 1.0, 1.0, 1.0, 0.0, 0.0, 1.49e-07, 1.49e-07, 1.0, 1.0, 1.0, 1.0, 0.0, 0.0, 1.49e-07, 1.49e-07, 1.0, 1.0, 1.0, 1.0, 0.0, 0.0, 1.49e-07, 1.49e-07, 1.0, 1.0, 1.0, 1.0, 0.0, 0.0, 1.49e-07, 1.49e-07, 1.0, 1.0, 1.0, 1.0, 0.0, 0.0, 1.49e-07, 1.49e-07, 1.0, 1.0, 1.0, 1.0, 0.0, 0.0, 1.49e-07, 1.49e-07, 1.0, 1.0, 1.0, 1.0, 0.0, 0.0, 1.49e-07, 1.49e-07, 1.0, 0.0, 1.49e-07, 1.0, 0.0, 1.0, 1.0, 1.49e-07, 1.0, 1.0, 1.0, 1.0, 0.0, 0.0, 1.49e-07, 1.49e-07, 1.0, 0.0, 1.49e-07, 1.0, 0.0, 1.0, 1.0, 1.49e-07, 1.0, 0.0, 1.49e-07, 1.0, 0.0, 1.0, 1.0, 1.49e-07, 1.0, 0.0, 1.49e-07, 1.0, 0.0, 1.0, 1.0, 1.49e-07, 1.0, 0.0, 1.49e-07, 1.0, 0.0, 1.0, 1.0, 1.49e-07, 1.0, 0.0, 1.49e-07, 1.0, 0.0, 1.0, 1.0, 1.49e-07, 1.0, 1.0, 1.0, 1.0, 0.0, 0.0, 1.49e-07, 1.49e-07, 1.0, 1.0, 1.0, 1.0, 0.0, 0.0, 1.49e-07, 1.49e-07, 1.0, 1.0, 1.0, 1.0, 0.0, 0.0, 1.49e-07, 1.49e-07, 1.0, 0.0, 1.49e-07, 1.0, 0.0, 1.0, 1.0, 1.49e-07, 1.0, 0.0, 1.49e-07, 1.0, 0.0, 1.0, 1.0, 1.49e-07, 1.0, 1.0, 1.0, 1.0, 0.0, 0.0, 1.49e-07, 1.49e-07, 1.0, 1.0, 1.0, 1.0, 0.0, 0.0, 1.49e-07, 1.49e-07, 1.0, 1.0, 1.0, 1.0, 0.0, 0.0, 1.49e-07, 1.49e-07, 1.0, 1.0, 1.0, 1.0, 0.0, 0.0, 1.49e-07, 1.49e-07, 1.0, 1.0, 1.0, 1.0, 0.0, 0.0, 1.49e-07, 1.49e-07, 1.0, 1.0, 1.0, 1.0, 0.0, 0.0, 1.49e-07, 1.49e-07, 1.0, 0.0, 1.49e-07, 1.0, 0.0, 1.0, 1.0, 1.49e-07, 1.0, 0.0, 1.49e-07, 1.0, 0.0, 1.0, 1.0, 1.49e-07, 1.0, 0.0, 1.49e-07, 1.0, 0.0, 1.0, 1.0, 1.49e-07, 1.0, 0.0, 1.49e-07, 1.0, 0.0, 1.0, 1.0, 1.49e-07, 1.0, 1.0, 1.0, 1.0, 0.0, 0.0, 1.49e-07, 1.49e-07, 1.0, 0.0, 1.49e-07, 1.0, 0.0, 1.0, 1.0, 1.49e-07, 1.0, 0.0, 1.49e-07, 1.0, 0.0, 1.0, 1.0, 1.49e-07, 1.0, 0.0, 1.49e-07, 1.0, 0.0, 1.0, 1.0, 1.49e-07, 1.0, 0.0, 1.49e-07, 1.0, 0.0, 1.0, 1.0, 1.49e-07, 1.0, 0.0, 1.49e-07, 1.0, 0.0, 1.0, 1.0, 1.49e-07, 1.0, 0.0, 1.49e-07, 1.0, 0.0, 1.0, 1.0, 1.49e-07, 1.0, 1.0, 1.0, 1.0, 0.0, 0.0, 1.49e-07, 1.49e-07, 1.0, 0.0, 1.49e-07, 1.0, 0.0, 1.0, 1.0, 1.49e-07, 1.0, 0.0, 1.49e-07, 1.0, 0.0, 1.0, 1.0, 1.49e-07, 1.0, 0.0, 1.49e-07, 1.0, 0.0, 1.0, 1.0, 1.49e-07, 1.0, 0.0, 1.49e-07, 1.0, 0.0, 1.0, 1.0, 1.49e-07, 1.0, 0.0, 1.49e-07, 1.0, 0.0, 1.0, 1.0, 1.49e-07, 1.0, 1.0, 1.0, 1.0, 0.0, 0.0, 1.49e-07, 1.49e-07, 1.0, 1.0, 1.0, 1.0, 0.0, 0.0, 1.49e-07, 1.49e-07, 1.0, 0.0, 1.49e-07, 1.0, 0.0, 1.0, 1.0, 1.49e-07, 1.0, 1.0, 1.0, 1.0, 0.0, 0.0, 1.49e-07, 1.49e-07, 1.0, 0.0, 1.49e-07, 1.0, 0.0, 1.0, 1.0, 1.49e-07, 1.0, 1.0, 1.0, 1.0, 0.0, 0.0, 1.49e-07, 1.49e-07, 1.0, 1.0, 1.0, 1.0, 0.0, 0.0, 1.49e-07, 1.49e-07, 1.0, 1.0, 1.0, 1.0, 0.0, 0.0, 1.49e-07, 1.49e-07, 1.0, 1.0, 1.0, 1.0, 0.0, 0.0, 1.49e-07, 1.49e-07, 1.0, 0.0, 1.49e-07, 1.0, 0.0, 1.0, 1.0, 1.49e-07, 1.0, 1.0, 1.0, 1.0, 0.0, 0.0, 1.49e-07, 1.49e-07, 1.0, 0.0, 1.49e-07, 1.0, 0.0, 1.0, 1.0, 1.49e-07, 1.0, 0.0, 1.49e-07, 1.0, 0.0, 1.0, 1.0, 1.49e-07, 1.0, 0.0, 1.49e-07, 1.0, 0.0, 1.0, 1.0, 1.49e-07, 1.0, 1.0, 1.0, 1.0, 0.0, 0.0, 1.49e-07, 1.49e-07, 1.0, 0.0, 1.49e-07, 1.0, 0.0, 1.0, 1.0, 1.49e-07, 1.0, 0.0, 1.49e-07, 1.0, 0.0, 1.0, 1.0, 1.49e-07, 1.0, 0.0, 1.49e-07, 1.0, 0.0, 1.0, 1.0, 1.49e-07, 1.0, 1.0, 1.0, 1.0, 0.0, 0.0, 1.49e-07, 1.49e-07, 1.0, 0.0, 1.49e-07, 1.0, 0.0, 1.0, 1.0, 1.49e-07, 1.0, 0.0, 1.49e-07, 1.0, 0.0, 1.0, 1.0, 1.49e-07, 1.0, 0.0, 1.49e-07, 1.0, 0.0, 1.0, 1.0, 1.49e-07, 1.0, 0.0, 1.49e-07, 1.0, 0.0, 1.0, 1.0, 1.49e-07, 1.0, 0.0, 1.49e-07, 1.0, 0.0, 1.0, 1.0, 1.49e-07, 1.0, 1.0, 1.0, 1.0, 0.0, 0.0, 1.49e-07, 1.49e-07, 1.0, 1.0, 1.0, 1.0, 0.0, 0.0, 1.49e-07, 1.49e-07, 1.0, 1.0, 1.0, 1.0, 0.0, 0.0, 1.49e-07, 1.49e-07, 1.0, 1.0, 1.0, 1.0, 0.0, 0.0, 1.49e-07, 1.49e-07, 1.0, 0.0, 1.49e-07, 1.0, 0.0, 1.0, 1.0, 1.49e-07, 1.0, 1.0, 1.0, 1.0, 0.0, 0.0, 1.49e-07, 1.49e-07, 1.0, 0.0, 1.49e-07, 1.0, 0.0, 1.0, 1.0, 1.49e-07, 1.0, 1.0, 1.0, 1.0, 0.0, 0.0, 1.49e-07, 1.49e-07, 1.0, 0.0, 1.49e-07, 1.0, 0.0, 1.0, 1.0, 1.49e-07, 1.0, 0.0, 1.49e-07, 1.0, 0.0, 1.0, 1.0, 1.49e-07, 1.0, 0.0, 1.49e-07, 1.0, 0.0, 1.0, 1.0, 1.49e-07, 1.0, 0.0, 1.49e-07, 1.0, 0.0, 1.0, 1.0, 1.49e-07, 1.0, 0.0, 1.49e-07, 1.0, 0.0, 1.0, 1.0, 1.49e-07, 1.0, 0.0, 1.49e-07, 1.0, 0.0, 1.0, 1.0, 1.49e-07, 1.0, 1.0, 1.0, 1.0, 0.0, 0.0, 1.49e-07, 1.49e-07, 1.0, 0.0, 1.49e-07, 1.0, 0.0, 1.0, 1.0, 1.49e-07, 1.0, 1.0, 1.0, 1.0, 0.0, 0.0, 1.49e-07, 1.49e-07, 1.0, 1.0, 1.0, 1.0, 0.0, 0.0, 1.49e-07, 1.49e-07, 1.0, 1.0, 1.0, 1.0, 0.0, 0.0, 1.49e-07, 1.49e-07, 1.0, 0.0, 1.49e-07, 1.0, 0.0, 1.0, 1.0, 1.49e-07, 1.0, 0.0, 1.49e-07, 1.0, 0.0, 1.0, 1.0, 1.49e-07, 1.0, 0.0, 1.49e-07, 1.0, 0.0, 1.0, 1.0, 1.49e-07, 1.0, 0.0, 1.49e-07, 1.0, 0.0, 1.0, 1.0, 1.49e-07, 1.0, 0.0, 1.49e-07, 1.0, 0.0, 1.0, 1.0, 1.49e-07, 1.0, 1.0, 1.0, 1.0, 0.0, 0.0, 1.49e-07, 1.49e-07, 1.0, 1.0, 1.0, 1.0, 0.0, 0.0, 1.49e-07, 1.49e-07, 1.0, 0.0, 1.49e-07, 1.0, 0.0, 1.0, 1.0, 1.49e-07, 1.0, 1.0, 1.0, 1.0, 0.0, 0.0, 1.49e-07, 1.49e-07, 1.0, 0.0, 1.49e-07, 1.0, 0.0, 1.0, 1.0, 1.49e-07, 1.0, 1.0, 1.0, 1.0, 0.0, 0.0, 1.49e-07, 1.49e-07, 1.0, 1.0, 1.0, 1.0, 0.0, 0.0, 1.49e-07, 1.49e-07, 1.0, 1.0, 1.0, 1.0, 0.0, 0.0, 1.49e-07, 1.49e-07, 1.0, 0.0, 1.49e-07, 1.0, 0.0, 1.0, 1.0, 1.49e-07, 1.0, 0.0, 1.49e-07, 1.0, 0.0, 1.0, 1.0, 1.49e-07, 1.0, 0.0, 1.49e-07, 1.0, 0.0, 1.0, 1.0, 1.49e-07, 1.0, 1.0, 1.0, 1.0, 0.0, 0.0, 1.49e-07, 1.49e-07, 1.0, 1.0, 1.0, 1.0, 0.0, 0.0, 1.49e-07, 1.49e-07, 1.0, 1.0, 1.0, 1.0, 0.0, 0.0, 1.49e-07, 1.49e-07, 1.0, 0.0, 1.49e-07, 1.0, 0.0, 1.0, 1.0, 1.49e-07, 1.0, 0.0, 1.49e-07, 1.0, 0.0, 1.0, 1.0, 1.49e-07, 1.0, 1.0, 1.0, 1.0, 0.0, 0.0, 1.49e-07, 1.49e-07, 1.0, 0.0, 1.49e-07, 1.0, 0.0, 1.0, 1.0, 1.49e-07, 1.0, 0.0, 1.49e-07, 1.0, 0.0, 1.0, 1.0, 1.49e-07, 1.0, 0.0, 1.49e-07, 1.0, 0.0, 1.0, 1.0, 1.49e-07, 1.0, 0.0, 1.49e-07, 1.0, 0.0, 1.0, 1.0, 1.49e-07, 1.0, 1.0, 1.0, 1.0, 0.0, 0.0, 1.49e-07, 1.49e-07, 1.0, 0.0, 1.49e-07, 1.0, 0.0, 1.0, 1.0, 1.49e-07, 1.0, 0.0, 1.49e-07, 1.0, 0.0, 1.0, 1.0, 1.49e-07, 1.0, 0.0, 1.49e-07, 1.0, 0.0, 1.0, 1.0, 1.49e-07, 1.0, 0.0, 1.49e-07, 1.0, 0.0, 1.0, 1.0, 1.49e-07, 1.0, 0.0, 1.49e-07, 1.0, 0.0, 1.0, 1.0, 1.49e-07, 1.0, 0.0, 1.49e-07, 1.0, 0.0, 1.0, 1.0, 1.49e-07, 1.0, 1.0, 1.0, 1.0, 0.0, 0.0, 1.49e-07, 1.49e-07, 1.0, 1.0, 1.0, 1.0, 0.0, 0.0, 1.49e-07, 1.49e-07, 1.0, 0.0, 1.49e-07, 1.0, 0.0, 1.0, 1.0, 1.49e-07, 1.0, 1.0, 1.0, 1.0, 0.0, 0.0, 1.49e-07, 1.49e-07, 1.0, 0.0, 1.49e-07, 1.0, 0.0, 1.0, 1.0, 1.49e-07, 1.0, 0.0, 1.49e-07, 1.0, 0.0, 1.0, 1.0, 1.49e-07, 1.0, 0.0, 1.49e-07, 1.0, 0.0, 1.0, 1.0, 1.49e-07, 1.0, 1.0, 1.0, 1.0, 0.0, 0.0, 1.49e-07, 1.49e-07, 1.0, 1.0, 1.0, 1.0, 0.0, 0.0, 1.49e-07, 1.49e-07, 1.0, 1.0, 1.0, 1.0, 0.0, 0.0, 1.49e-07, 1.49e-07, 1.0, 1.0, 1.0, 1.0, 0.0, 0.0, 1.49e-07, 1.49e-07, 1.0, 1.0, 1.0, 1.0, 0.0, 0.0, 1.49e-07, 1.49e-07, 1.0, 0.0, 1.49e-07, 1.0, 0.0, 1.0, 1.0, 1.49e-07, 1.0, 0.0, 1.49e-07, 1.0, 0.0, 1.0, 1.0, 1.49e-07, 1.0, 0.0, 1.49e-07, 1.0, 0.0, 1.0, 1.0, 1.49e-07, 1.0, 0.0, 1.49e-07, 1.0, 0.0, 1.0, 1.0, 1.49e-07, 1.0, 1.0, 1.0, 1.0, 0.0, 0.0, 1.49e-07, 1.49e-07, 1.0, 1.0, 1.0, 1.0, 0.0, 0.0, 1.49e-07, 1.49e-07, 1.0, 1.0, 1.0, 1.0, 0.0, 0.0, 1.49e-07, 1.49e-07, 1.0, 1.0, 1.0, 1.0, 0.0, 0.0, 1.49e-07, 1.49e-07, 1.0, 1.0, 1.0, 1.0, 0.0, 0.0, 1.49e-07, 1.49e-07, 1.0, 1.0, 1.0, 1.0, 0.0, 0.0, 1.49e-07, 1.49e-07, 1.0, 1.0, 1.0, 1.0, 0.0, 0.0, 1.49e-07, 1.49e-07, 1.0, 1.0, 1.0, 1.0, 0.0, 0.0, 1.49e-07, 1.49e-07, 1.0, 0.0, 1.49e-07, 1.0, 0.0, 1.0, 1.0, 1.49e-07, 1.0, 0.0, 1.49e-07, 1.0, 0.0, 1.0, 1.0, 1.49e-07, 1.0, 0.0, 1.49e-07, 1.0, 0.0, 1.0, 1.0, 1.49e-07, 1.0, 0.0, 1.49e-07, 1.0, 0.0, 1.0, 1.0, 1.49e-07, 1.0, 0.0, 1.49e-07, 1.0, 0.0, 1.0, 1.0, 1.49e-07, 1.0, 0.0, 1.49e-07, 1.0, 0.0, 1.0, 1.0, 1.49e-07, 1.0, 0.0, 1.49e-07, 1.0, 0.0, 1.0, 1.0, 1.49e-07, 1.0, 1.0, 1.0, 1.0, 0.0, 0.0, 1.49e-07, 1.49e-07, 1.0, 0.0, 1.49e-07, 1.0, 0.0, 1.0, 1.0, 1.49e-07, 1.0, 0.0, 1.49e-07, 1.0, 0.0, 1.0, 1.0, 1.49e-07, 1.0, 0.0, 1.49e-07, 1.0, 0.0, 1.0, 1.0, 1.49e-07, 1.0, 1.0, 1.0, 1.0, 0.0, 0.0, 1.49e-07, 1.49e-07, 1.0, 1.0, 1.0, 1.0, 0.0, 0.0, 1.49e-07, 1.49e-07, 1.0, 0.0, 1.49e-07, 1.0, 0.0, 1.0, 1.0, 1.49e-07, 1.0, 1.0, 1.0, 1.0, 0.0, 0.0, 1.49e-07, 1.49e-07, 1.0, 1.0, 1.0, 1.0, 0.0, 0.0, 1.49e-07, 1.49e-07, 1.0, 1.0, 1.0, 1.0, 0.0, 0.0, 1.49e-07, 1.49e-07, 1.0, 1.0, 1.0, 1.0, 0.0, 0.0, 1.49e-07, 1.49e-07, 1.0, 0.0, 1.49e-07, 1.0, 0.0, 1.0, 1.0, 1.49e-07, 1.0, 1.0, 1.0, 1.0, 0.0, 0.0, 1.49e-07, 1.49e-07, 1.0, 1.0, 1.0, 1.0, 0.0, 0.0, 1.49e-07, 1.49e-07, 1.0, 1.0, 1.0, 1.0, 0.0, 0.0, 1.49e-07, 1.49e-07, 1.0, 1.0, 1.0, 1.0, 0.0, 0.0, 1.49e-07, 1.49e-07, 1.0, 1.0, 1.0, 1.0, 0.0, 0.0, 1.49e-07, 1.49e-07, 1.0, 1.0, 1.0, 1.0, 0.0, 0.0, 1.49e-07, 1.49e-07, 1.0, 1.0, 1.0, 1.0, 0.0, 0.0, 1.49e-07, 1.49e-07, 1.0, 1.0, 1.0, 1.0, 0.0, 0.0, 1.49e-07, 1.49e-07, 1.0, 0.0, 1.49e-07, 1.0, 0.0, 1.0, 1.0, 1.49e-07, 1.0, 1.0, 1.0, 1.0, 0.0, 0.0, 1.49e-07, 1.49e-07, 1.0, 1.0, 1.0, 1.0, 0.0, 0.0, 1.49e-07, 1.49e-07, 1.0, 0.0, 1.49e-07, 1.0, 0.0, 1.0, 1.0, 1.49e-07, 1.0, 0.0, 1.49e-07, 1.0, 0.0, 1.0, 1.0, 1.49e-07, 1.0, 1.0, 1.0, 1.0, 0.0, 0.0, 1.49e-07, 1.49e-07, 1.0, 1.0, 1.0, 1.0, 0.0, 0.0, 1.49e-07, 1.49e-07, 1.0, 1.0, 1.0, 1.0, 0.0, 0.0, 1.49e-07, 1.49e-07, 1.0, 0.0, 1.49e-07, 1.0, 0.0, 1.0, 1.0, 1.49e-07, 1.0, 1.0, 1.0, 1.0, 0.0, 0.0, 1.49e-07, 1.49e-07, 1.0, 1.0, 1.0, 1.0, 0.0, 0.0, 1.49e-07, 1.49e-07, 1.0, 1.0, 1.0, 1.0, 0.0, 0.0, 1.49e-07, 1.49e-07, 1.0, 1.0, 1.0, 1.0, 0.0, 0.0, 1.49e-07, 1.49e-07, 1.0, 0.0, 1.49e-07, 1.0, 0.0, 1.0, 1.0, 1.49e-07, 1.0, 1.0, 1.0, 1.0, 0.0, 0.0, 1.49e-07, 1.49e-07, 1.0, 0.0, 1.49e-07, 1.0, 0.0, 1.0, 1.0, 1.49e-07, 1.0, 1.0, 1.0, 1.0, 0.0, 0.0, 1.49e-07, 1.49e-07, 1.0, 0.0, 1.49e-07, 1.0, 0.0, 1.0, 1.0, 1.49e-07, 1.0, 1.0, 1.0, 1.0, 0.0, 0.0, 1.49e-07, 1.49e-07, 1.0, 1.0, 1.0, 1.0, 0.0, 0.0, 1.49e-07, 1.49e-07, 1.0, 1.0, 1.0, 1.0, 0.0, 0.0, 1.49e-07, 1.49e-07, 1.0, 1.0, 1.0, 1.0, 0.0, 0.0, 1.49e-07, 1.49e-07, 1.0, 0.0, 1.49e-07, 1.0, 0.0, 1.0, 1.0, 1.49e-07, 1.0, 0.0, 1.49e-07, 1.0, 0.0, 1.0, 1.0, 1.49e-07, 1.0, 1.0, 1.0, 1.0, 0.0, 0.0, 1.49e-07, 1.49e-07, 1.0, 1.0, 1.0, 1.0, 0.0, 0.0, 1.49e-07, 1.49e-07, 1.0, 1.0, 1.0, 1.0, 0.0, 0.0, 1.49e-07, 1.49e-07, 1.0, 1.0, 1.0, 1.0, 0.0, 0.0, 1.49e-07, 1.49e-07, 1.0, 0.0, 1.49e-07, 1.0, 0.0, 1.0, 1.0, 1.49e-07, 1.0, 1.0, 1.0, 1.0, 0.0, 0.0, 1.49e-07, 1.49e-07, 1.0, 1.0, 1.0, 1.0, 0.0, 0.0, 1.49e-07, 1.49e-07, 1.0, 1.0, 1.0, 1.0, 0.0, 0.0, 1.49e-07, 1.49e-07, 1.0, 1.0, 1.0, 1.0, 0.0, 0.0, 1.49e-07, 1.49e-07, 1.0, 1.0, 1.0, 1.0, 0.0, 0.0, 1.49e-07, 1.49e-07, 1.0, 1.0, 1.0, 1.0, 0.0, 0.0, 1.49e-07, 1.49e-07, 1.0, 1.0, 1.0, 1.0, 0.0, 0.0, 1.49e-07, 1.49e-07, 1.0, 0.0, 1.49e-07, 1.0, 0.0, 1.0, 1.0, 1.49e-07, 1.0, 1.0, 1.0, 1.0, 0.0, 0.0, 1.49e-07, 1.49e-07, 1.0, 1.0, 1.0, 1.0, 0.0, 0.0, 1.49e-07, 1.49e-07, 1.0, 0.0, 1.49e-07, 1.0, 0.0, 1.0, 1.0, 1.49e-07, 1.0, 0.0, 1.49e-07, 1.0, 0.0, 1.0, 1.0, 1.49e-07, 1.0, 0.0, 1.49e-07, 1.0, 0.0, 1.0, 1.0, 1.49e-07, 1.0, 0.0, 1.49e-07, 1.0, 0.0, 1.0, 1.0, 1.49e-07, 1.0, 1.0, 1.0, 1.0, 0.0, 0.0, 1.49e-07, 1.49e-07, 1.0, 1.0, 1.0, 1.0, 0.0, 0.0, 1.49e-07, 1.49e-07, 1.0, 1.0, 1.0, 1.0, 0.0, 0.0, 1.49e-07, 1.49e-07, 1.0, 1.0, 1.0, 1.0, 0.0, 0.0, 1.49e-07, 1.49e-07, 1.0, 1.0, 1.0, 1.0, 0.0, 0.0, 1.49e-07, 1.49e-07, 1.0, 1.0, 1.0, 1.0, 0.0, 0.0, 1.49e-07, 1.49e-07, 1.0, 0.0, 1.49e-07, 1.0, 0.0, 1.0, 1.0, 1.49e-07, 1.0, 0.0, 1.49e-07, 1.0, 0.0, 1.0, 1.0, 1.49e-07, 1.0, 1.0, 1.0, 1.0, 0.0, 0.0, 1.49e-07, 1.49e-07, 1.0, 1.0, 1.0, 1.0, 0.0, 0.0, 1.49e-07, 1.49e-07, 1.0, 0.0, 1.49e-07, 1.0, 0.0, 1.0, 1.0, 1.49e-07, 1.0, 1.0, 1.0, 1.0, 0.0, 0.0, 1.49e-07, 1.49e-07, 1.0, 0.0, 1.49e-07, 1.0, 0.0, 1.0, 1.0, 1.49e-07, 1.0, 1.0, 1.0, 1.0, 0.0, 0.0, 1.49e-07, 1.49e-07, 1.0, 0.0, 1.49e-07, 1.0, 0.0, 1.0, 1.0, 1.49e-07, 1.0, 0.0, 1.49e-07, 1.0, 0.0, 1.0, 1.0, 1.49e-07, 1.0, 0.0, 1.49e-07, 1.0, 0.0, 1.0, 1.0, 1.49e-07, 1.0, 0.0, 1.49e-07, 1.0, 0.0, 1.0, 1.0, 1.49e-07, 1.0, 0.0, 1.49e-07, 1.0, 0.0, 1.0, 1.0, 1.49e-07, 1.0, 1.0, 1.0, 1.0, 0.0, 0.0, 1.49e-07, 1.49e-07, 1.0, 1.0, 1.0, 1.0, 0.0, 0.0, 1.49e-07, 1.49e-07, 1.0, 0.0, 1.49e-07, 1.0, 0.0, 1.0, 1.0, 1.49e-07, 1.0, 0.0, 1.49e-07, 1.0, 0.0, 1.0, 1.0, 1.49e-07, 1.0, 1.0, 1.0, 1.0, 0.0, 0.0, 1.49e-07, 1.49e-07, 1.0, 1.0, 1.0, 1.0, 0.0, 0.0, 1.49e-07, 1.49e-07, 1.0, 0.0, 1.49e-07, 1.0, 0.0, 1.0, 1.0, 1.49e-07, 1.0, 1.0, 1.0, 1.0, 0.0, 0.0, 1.49e-07, 1.49e-07, 1.0, 0.0, 1.49e-07, 1.0, 0.0, 1.0, 1.0, 1.49e-07, 1.0, 1.0, 1.0, 1.0, 0.0, 0.0, 1.49e-07, 1.49e-07, 1.0, 0.0, 1.49e-07, 1.0, 0.0, 1.0, 1.0, 1.49e-07, 1.0, 0.0, 1.49e-07, 1.0, 0.0, 1.0, 1.0, 1.49e-07, 1.0, 0.0, 1.49e-07, 1.0, 0.0, 1.0, 1.0])
me_plane.use_remesh_preserve_volume = False
me_plane.use_remesh_preserve_attributes = False
me_plane.use_mirror_vertex_groups = False
me_plane.update()
me_plane.normals_split_custom_set([tuple(v) for v in zip(*[iter([-0.001331, -1.0, 0.0005842, 0.00474, -1.0, 0.002965, 0.00985, -0.9999, 0.006865, 0.01018, -0.9999, 0.007318, -0.01335, -0.9999, -0.008083, -0.01012, -0.9998, -0.01556, -0.006043, -0.9999, -0.008352, -0.009296, -1.0, -0.000911, 0.005658, -1.0, 0.001593, 0.005756, -1.0, 0.003282, 0.01035, -0.9999, 0.006291, 0.005296, -1.0, 0.002635, 0.005634, -1.0, 0.0007362, 0.02076, -0.9997, 0.009388, 0.009893, -0.9999, 0.008189, 0.004758, -1.0, 0.004077, -0.001331, -1.0, 0.0005841, 0.00474, -1.0, 0.002965, 0.00985, -0.9999, 0.006865, 0.01018, -0.9999, 0.007318, 0.005658, -1.0, 0.001593, 0.005756, -1.0, 0.003282, 0.01035, -0.9999, 0.006291, 0.005296, -1.0, 0.002635, 0.003591, -1.0, 0.00533, 0.009228, -0.9999, 0.009927, 0.008092, -0.9999, 0.01125, 0.003029, -1.0, 0.006972, -0.002666, -1.0, 0.008194, 0.002696, -1.0, 0.006405, 0.003458, -0.9999, 0.01571, -0.001851, -0.9998, 0.01752, -0.005981, -1.0, -0.001321, -0.005845, -1.0, 0.00224, -0.01148, -0.9999, 0.004541, -0.01146, -0.9999, 0.0008923, 0.004683, -1.0, -0.006467, 0.004242, -0.9999, -0.01661, 0.009602, -0.9998, -0.01733, 0.01004, -0.9999, -0.007289, -0.005489, -0.9999, -0.009354, -0.005897, -1.0, 0.0006458, -0.01145, -0.9999, -0.0002988, -0.01109, -0.9999, -0.01027, -0.005744, -1.0, -0.007034, -0.00595, -1.0, 0.002749, -0.01154, -0.9999, 0.002139, -0.01138, -0.9999, -0.007594, -0.006238, -1.0, -0.004271, -0.005588, -1.0, 0.005126, -0.01099, -0.9999, 0.006582, -0.01158, -0.9999, -0.002755, -0.005691, -1.0, -0.003151, -0.004645, -1.0, 0.006107, -0.009864, -0.9999, 0.008418, -0.01087, -0.9999, -0.0008076, -0.006417, -1.0, -0.004058, -0.005831, -1.0, 0.004175, -0.01128, -0.9999, 0.005979, -0.01178, -0.9999, -0.002244, -0.002019, -1.0, 0.008448, 0.002239, -0.9999, 0.01098, 0.0008724, -0.9998, 0.02071, -0.003381, -0.9998, 0.01797, -0.003604, -1.0, 0.001775, -0.009156, -1.0, -0.00193, -0.007385, -0.9999, -0.01153, -0.001921, -1.0, -0.00785, -0.005129, -1.0, 0.001691, -0.0076, -0.9999, -0.00806, -0.00282, -0.9999, -0.01241, -0.0004008, -1.0, -0.002773, -0.003933, -1.0, 0.001573, -0.009255, -1.0, -0.003034, -0.007039, -0.9999, -0.01189, -0.001823, -1.0, -0.007274, 0.007981, -0.9999, -0.008244, 0.003913, -0.9999, -0.01536, 0.006246, -0.9998, -0.02042, 0.01024, -0.9999, -0.01342, -0.001298, -0.9999, 0.01139, -0.006218, -0.9999, 0.01614, -0.00734, -0.9999, 0.01304, -0.002256, -1.0, 0.008149, -0.00183, -1.0, -0.009422, 0.00289, -0.9999, -0.01413, 0.004701, -1.0, -0.007888, -0.000112, -1.0, -0.003099, 0.001725, -1.0, -0.006086, -0.001572, -0.9999, -0.01335, 0.002481, -0.9998, -0.0204, 0.005667, -0.9999, -0.01306, 0.003326, -1.0, 0.002838, 0.008099, -0.9999, 0.009011, 0.005556, -0.9999, 0.01586, 0.0008742, -1.0, 0.009747, -0.008131, -0.9999, -0.0125, -0.01114, -0.9998, -0.01935, -0.006912, -0.9996, -0.0261, -0.004015, -0.9998, -0.01912, -0.002677, -1.0, 0.007396, -0.007533, -0.9999, 0.01288, -0.009452, -0.9999, 0.007514, -0.004499, -1.0, 0.001895, -0.001056, -0.9999, 0.01005, -0.005773, -0.9999, 0.01584, -0.008113, -0.9999, 0.009253, -0.003268, -1.0, 0.003265, 0.00329, -1.0, -0.007863, 0.0008901, -1.0, -3.293e-05, -0.003629, -1.0, -0.005249, -0.001303, -0.9999, -0.01311, 0.006296, -1.0, -0.002285, 0.001681, -1.0, -0.008357, 0.003373, -0.9999, -0.01319, 0.007832, -0.9999, -0.007257, 0.01186, -0.9998, -0.01769, 0.006958, -0.9999, -0.0128, 0.004649, -0.9998, -0.02127, 0.009493, -0.9996, -0.02615, 0.00545, -1.0, -0.002966, 0.005478, -1.0, -0.003371, 0.009888, -0.9999, -0.01027, 0.009639, -0.9999, -0.009606, -0.006202, -1.0, -0.002338, -0.006123, -1.0, 0.001702, -0.01183, -0.9999, 0.003617, -0.01179, -0.9999, -0.0004486, -0.01156, -0.9998, -0.01379, -0.007279, -0.9998, -0.01977, -0.004429, -0.9999, -0.01152, -0.008741, -0.9999, -0.005539, -0.005849, -1.0, -0.003404, -0.008132, -0.9999, -0.006797, -0.004805, -0.9999, -0.01515, -0.002534, -0.9999, -0.01164, -0.004717, -1.0, 0.001327, -0.008731, -0.9999, -0.006065, -0.004942, -0.9999, -0.01348, -0.001003, -1.0, -0.006133, -0.00483, -1.0, 0.0003276, -0.008348, -0.9999, -0.007419, -0.004125, -0.9999, -0.01438, -0.000698, -1.0, -0.006581, -0.001262, -1.0, -0.001923, -0.0003282, -0.9999, -0.01227, 0.005464, -0.9999, -0.01032, 0.004435, -1.0, 0.0001212, -0.001258, -1.0, -0.002654, -0.001066, -0.9999, -0.01272, 0.004854, -0.9999, -0.01219, 0.004595, -1.0, -0.002148, -0.002194, -1.0, -0.001221, -0.001911, -0.9999, -0.01182, 0.004029, -0.9999, -0.01119, 0.00374, -1.0, -0.0005938, -0.001262, -1.0, -0.001923, -0.0003282, -0.9999, -0.01227, 0.005464, -0.9999, -0.01032, 0.004435, -1.0, 0.0001212, -0.002191, -1.0, -0.001293, -0.003547, -0.9999, -0.01106, 0.00208, -0.9999, -0.01406, 0.003402, -1.0, -0.004283, -0.002677, -1.0, 0.0003999, -0.004776, -0.9999, -0.009174, 0.0004467, -0.9999, -0.01342, 0.002479, -1.0, -0.003849, 0.0004923, -1.0, -0.00522, -0.003439, -0.9999, -0.01216, -0.0005224, -0.9998, -0.01819, 0.003353, -0.9999, -0.01139, -0.002843, -1.0, -0.008271, -0.001813, -0.9998, -0.01765, 0.003455, -0.9999, -0.01544, 0.002365, -1.0, -0.006071, -0.00214, -0.9999, -0.01575, 0.002975, -0.9998, -0.01897, 0.003674, -0.9999, -0.01535, -0.00143, -0.9999, -0.01213, 0.0004923, -1.0, -0.00522, -0.003439, -0.9999, -0.01216, -0.0005224, -0.9998, -0.01819, 0.003353, -0.9999, -0.01139, -0.006272, -0.9999, -0.0141, -0.006291, -1.0, -0.003903, -0.01181, -0.9999, -0.003973, -0.01179, -0.9998, -0.0141, -0.002337, -0.9998, -0.01769, -0.0004628, -0.9996, -0.02737, 0.002497, -0.9997, -0.02595, 0.0006019, -0.9999, -0.01604, 0.006744, -1.0, 8.077e-05, 0.005401, -1.0, -0.004989, 0.01033, -0.9999, -0.01056, 0.01153, -0.9999, -0.005383, 0.006339, -1.0, -0.0008556, 0.006593, -1.0, -0.006902, 0.01235, -0.9999, -0.005192, 0.01217, -0.9999, 0.0009225, 0.006146, -1.0, 0.002447, 0.006478, -1.0, -0.004212, 0.01199, -0.9999, -0.002689, 0.01181, -0.9999, 0.004001, 0.005937, -1.0, 0.00684, 0.003565, -1.0, -0.001754, 0.007896, -0.9999, -0.006407, 0.01022, -0.9999, 0.00211, 0.008141, -1.0, 0.001393, 0.00301, -1.0, -0.00168, 0.004403, -0.9999, -0.01076, 0.009473, -0.9999, -0.007683, -0.009864, -0.9999, -0.00489, -0.006826, -0.9999, -0.01293, -0.003073, -1.0, -0.0075, -0.006137, -1.0, 0.0006667, -0.009282, -1.0, -0.003606, -0.005506, -0.9999, -0.01058, -0.005263, -0.9999, -0.01014, 0.0003442, -0.9999, -0.01274, -0.00755, -1.0, 0.0004011, -0.009424, -0.9999, -0.008958, -0.003985, -0.9999, -0.0128, -0.002209, -1.0, -0.003435, -0.006358, -1.0, -0.003294, -0.005598, -1.0, 0.006296, -0.01103, -0.9999, 0.008037, -0.01173, -0.9999, -0.001531, -0.004948, -1.0, -0.0002181, -0.01007, -0.9999, -0.00447, -0.008035, -0.9999, -0.01267, -0.00308, -1.0, -0.008417, 0.003784, -1.0, -0.008819, 0.005537, -1.0, 0.0006551, -3.597e-05, -1.0, 0.004352, -0.001687, -1.0, -0.005119, 0.003923, -0.9999, -0.009876, 0.005743, -1.0, 3.649e-05, 0.0002076, -1.0, 0.003773, -0.001564, -1.0, -0.006111, -0.0004435, -1.0, -0.001579, -0.005462, -1.0, 0.003299, -0.00794, -0.9999, -0.006361, -0.002904, -0.9999, -0.01116, 0.002561, -1.0, -0.004158, 0.006985, -0.9999, -0.009752, 0.01005, -0.9999, -0.0007968, 0.005566, -1.0, 0.004772, 0.007244, -1.0, -0.006721, 0.01266, -0.9999, -0.004351, 0.01141, -0.9999, 0.005071, 0.00608, -1.0, 0.002645, 0.006561, -1.0, -0.004062, 0.02206, -0.9998, -0.0006624, 0.01137, -0.9999, 0.003913, 0.005899, -1.0, 0.002249, 0.006271, -1.0, 0.001952, 0.006737, -0.9999, -0.007907, 0.01234, -0.9999, -0.006795, 0.01192, -0.9999, 0.003072, 0.006552, -1.0, -0.002258, 0.007327, -0.9999, -0.01238, 0.0125, -0.9999, -0.01064, 0.01175, -0.9999, -0.0006636, 0.00655, -1.0, -0.001031, 0.007033, -0.9999, -0.01119, 0.01243, -0.9999, -0.01011, 0.01196, -0.9999, 3.01e-06, -0.006066, -1.0, -0.004569, -0.006049, -1.0, 0.003874, -0.01168, -0.9999, 0.004136, -0.01162, -0.9999, -0.004363, -0.005823, -1.0, 0.003881, -0.0113, -0.9999, 0.005091, -0.01199, -0.9999, -0.001539, -0.006372, -1.0, -0.002817, 0.004436, -1.0, 0.007567, 0.003912, -1.0, -0.002129, 0.008872, -1.0, -0.003138, 0.009429, -0.9999, 0.006469, 0.0006585, -1.0, 0.009445, 0.002898, -1.0, 0.003281, 0.007064, -0.9999, 0.009293, 0.004953, -0.9999, 0.01562, 0.0005496, -1.0, 0.008808, 0.003189, -1.0, 0.002466, 0.007139, -0.9999, 0.00883, 0.004578, -0.9999, 0.01532, 0.001132, -1.0, 0.008432, 0.003481, -1.0, 0.002148, 0.007593, -0.9999, 0.008211, 0.005413, -0.9999, 0.01464, 0.0006585, -1.0, 0.009445, 0.002898, -1.0, 0.003281, 0.007064, -0.9999, 0.009293, 0.004953, -0.9999, 0.01562, 0.0006763, -0.9999, 0.01051, 0.002476, -1.0, 0.00493, 0.006834, -0.9999, 0.01058, 0.005201, -0.9999, 0.01631, -0.002963, -0.9998, -0.02215, 0.002488, -0.9997, -0.02498, 0.003607, -0.9998, -0.01778, -0.00205, -0.9999, -0.01491, 0.006546, -1.0, -0.002818, 0.001945, -1.0, 0.001801, -0.0004173, -1.0, -0.007134, 0.004074, -0.9999, -0.01181, -0.006519, -1.0, -0.002857, -0.006562, -1.0, -0.0003846, -0.01214, -0.9999, 0.0009461, -0.01187, -0.9999, -0.001557, 0.002703, -1.0, -0.0091, -0.006778, -0.9999, -0.01026, -0.01219, -0.9999, -0.01207, -0.01253, -0.9998, -0.01281, -0.006315, -0.9999, -0.01172, -0.006738, -1.0, -0.002052, -0.01219, -0.9999, -0.003164, -0.01181, -0.9998, -0.01277, -0.006519, -1.0, -0.002857, -0.006562, -1.0, -0.0003846, -0.01214, -0.9999, 0.0009461, -0.01187, -0.9999, -0.001557, 0.0008662, -0.9999, 0.009969, -0.001497, -1.0, 0.007625, 0.002128, -0.9998, 0.01948, 0.000247, -0.9999, 0.01009, -0.01111, -0.9999, -0.01279, -0.006485, -0.9998, -0.01834, -0.006511, -0.9998, -0.01838, -0.005054, -0.9998, -0.01682, -0.007434, -1.0, -0.003691, -0.00786, -1.0, -0.00433, -0.008472, -0.9999, -0.006247, -0.002641, -1.0, -0.008681, 0.0004143, -1.0, 0.005637, -0.002369, -0.9999, 0.0111, -0.006353, -1.0, 0.003085, -0.003423, -1.0, -0.002148, 0.006067, -1.0, 0.002242, 0.006321, -1.0, -0.003034, 0.01189, -0.9999, -0.001239, 0.01172, -0.9999, 0.004108, 0.005991, -1.0, 0.0005265, 0.00198, -1.0, 0.0006597, 0.01111, -0.9999, 0.004015, 0.005709, -1.0, 0.00094, 0.005394, -1.0, -0.003121, 0.01028, -0.9999, 0.002304, 0.00753, -0.9999, 0.0114, 0.002692, -1.0, 0.005921, 0.0006919, -0.9999, 0.01104, -0.00162, -0.9998, 0.02014, -0.003895, -0.9998, 0.01854, -0.001511, -1.0, 0.00916, -0.00692, -1.0, 0.005507, -0.01193, -0.9999, 0.002095, -0.009987, -0.9999, -0.00792, -0.005038, -1.0, -0.004369, -0.0007765, -1.0, -0.00506, -0.002825, -1.0, 0.003895, -0.007201, -1.0, -7.972e-05, -0.005231, -0.9999, -0.008916, 0.006864, -0.9999, -0.007437, 0.008825, -0.9998, -0.01694, 0.01425, -0.9998, -0.01287, 0.01219, -0.9999, -0.003357, -0.003215, -0.9999, -0.01591, 0.002138, -0.9998, -0.01723, 0.002709, -1.0, -0.00783, -0.002576, -1.0, -0.006526, -0.004173, -1.0, 0.0009826, -0.007638, -1.0, -0.006325, -0.00364, -0.9999, -0.01328, -0.0002201, -1.0, -0.00598, 0.009297, -0.9999, -0.00955, 0.004961, -1.0, -0.002972, 0.002808, -1.0, -0.007979, 0.00707, -0.9999, -0.01441, 0.003762, -1.0, 0.001521, 0.00641, -0.9999, 0.01061, 0.001463, -0.9999, 0.01593, -0.001131, -1.0, 0.006883, -0.003415, -1.0, -0.003283, -0.007725, -0.9999, -0.009436, -0.004566, -0.9998, -0.01756, -0.0003242, -0.9999, -0.01136, -0.005669, -1.0, -0.0007315, -0.008299, -0.9999, -0.009009, -0.003555, -0.9999, -0.01442, -0.001, -1.0, -0.006138, 0.002115, -1.0, -0.006552, -0.003554, -1.0, -0.005003, -0.004014, -0.9999, -0.01218, 0.001534, -0.9999, -0.0137, 2.375e-05, -1.0, 0.006394, -0.003483, -0.9999, 0.01418, -0.00769, -0.9999, 0.007, -0.004103, -1.0, -0.0007745, 0.003486, -0.9998, -0.01831, -0.001838, -0.9999, -0.01444, -0.003475, -0.9997, -0.02345, 0.00177, -0.9996, -0.02727, 0.003688, -0.9999, -0.01295, 0.005031, -0.9997, -0.02215, 0.0103, -0.9998, -0.01904, 0.00899, -0.9999, -0.009805, 0.005268, -1.0, -0.003408, 0.004441, -0.9999, -0.01334, 0.009872, -0.9998, -0.01512, 0.01067, -0.9999, -0.005239, 0.00304, -1.0, 0.006861, 0.004928, -1.0, -0.000916, 0.009573, -0.9999, 0.003644, 0.007794, -0.9999, 0.01144, -0.003303, -0.9999, -0.01363, 0.001772, -0.9999, -0.01662, 0.003131, -1.0, -0.007588, -0.001874, -1.0, -0.004618, -0.001795, -0.9999, -0.01456, 0.00314, -0.9998, -0.01982, 0.005471, -0.9999, -0.01164, 0.0004522, -1.0, -0.006356, -0.002258, -0.9999, -0.01688, 0.003032, -0.9998, -0.0209, 0.004778, -0.9999, -0.01255, -0.0005815, -1.0, -0.008504, 0.01113, -0.9999, -0.003856, 0.006251, -0.9999, -0.008737, 0.008613, -0.9998, -0.018, 0.01338, -0.9998, -0.01305, 0.004736, -1.0, -0.001216, 0.006892, -0.9999, -0.008796, 0.01206, -0.9999, -0.003528, 0.009758, -0.9999, 0.003976, 0.0004881, -0.9999, -0.01004, 0.0003151, -0.9999, -0.01091, 0.005129, -0.9998, -0.01671, 0.005236, -0.9999, -0.01568, 0.006016, -1.0, -0.0009979, 0.006278, -0.9999, -0.00876, 0.004132, -1.0, -0.008706, 0.01153, -0.9999, -0.0007722, 0.007576, -1.0, -0.003928, 0.006015, -0.9999, -0.01341, 0.01095, -0.9998, -0.01653, 0.01248, -0.9999, -0.007133, 0.005742, -0.9999, -0.0157, 0.008395, -0.9997, -0.02432, 0.01304, -0.9997, -0.01914, 0.01033, -0.9999, -0.01046, -0.005046, -1.0, 0.0004954, -0.003797, -1.0, 0.005973, -0.008653, -0.9999, 0.01078, -0.009768, -0.9999, 0.005211, -0.004088, -1.0, 0.003097, -0.002982, -1.0, 0.007427, -0.007749, -0.9999, 0.01281, -0.008699, -0.9999, 0.008364, -0.003414, -1.0, 0.004168, -0.002053, -1.0, 0.008841, -0.006692, -0.9999, 0.01463, -0.007847, -0.9999, 0.009792, -0.005046, -1.0, 0.0004954, -0.003797, -1.0, 0.005973, -0.008653, -0.9999, 0.01078, -0.009768, -0.9999, 0.005211, -0.002173, -1.0, 0.007047, -0.0008149, -0.9999, 0.01092, -0.005278, -0.9998, 0.01729, -0.006356, -0.9999, 0.01317, -0.004433, -1.0, 0.002738, -0.003656, -1.0, 0.00616, -0.008565, -0.9999, 0.01102, -0.009183, -0.9999, 0.007453, 0.0007885, -0.9999, 0.01015, 0.003092, -0.9998, 0.01961, 0.002839, -0.9998, 0.01904, 0.0005846, -1.0, 0.009929, 4.784e-05, -0.9999, 0.0105, 0.0007498, -1.0, 0.009599, 0.002588, -0.9998, 0.01895, 0.001933, -0.9998, 0.02013, 0.008202, -0.9998, -0.01549, 0.0138, -0.9998, -0.01206, 0.01213, -0.9999, -0.00324, 0.006705, -1.0, -0.006649, -0.004339, -1.0, -0.001724, -0.005389, -0.9999, -0.01073, -8.779e-05, -0.9999, -0.01291, 0.0008625, -1.0, -0.003906, -0.007013, -1.0, -0.001458, -0.01224, -0.9999, -0.005393, -0.01027, -0.9998, -0.01473, -0.0051, -0.9999, -0.01077, 0.0006803, -0.9999, 0.01084, 0.002148, -1.0, 0.006374, 0.00648, -0.9999, 0.0122, 0.00522, -0.9998, 0.01684, 0.003223, -1.0, 0.006743, 0.004533, -1.0, 0.00108, 0.009247, -0.9999, 0.005782, 0.008096, -0.9999, 0.01156, 0.005123, -1.0, 0.0006197, 0.0006784, -1.0, 0.0001558, 0.0009504, -1.0, -0.009955, 0.005397, -0.9999, -0.009324, 0.001466, -1.0, 0.0003592, -0.004142, -1.0, 0.0003876, -0.004138, -0.9999, -0.009625, 0.001426, -1.0, -0.009702, 0.006756, -1.0, 0.0004086, 0.001153, -1.0, 0.0003896, 0.001155, -1.0, -0.009596, 0.006752, -0.9999, -0.009599, -0.0006684, -1.0, -0.005039, 0.002515, -0.9999, -0.01298, 0.005989, -1.0, -0.007924, 0.002762, -1.0, 0.000176, 0.003008, -1.0, 0.006611, 0.003333, -0.9999, 0.01687, -0.002505, -0.9998, 0.01747, -0.002784, -1.0, 0.00725, -0.001563, -1.0, 0.007869, 0.001677, -0.9999, 0.01182, -0.0009838, -0.9998, 0.02064, -0.004177, -0.9999, 0.01653, 0.00293, -1.0, 0.00776, 0.003037, -0.9998, 0.01798, -0.002796, -0.9998, 0.01812, -0.002854, -1.0, 0.007889, 0.003518, -1.0, -0.005672, 0.002752, -1.0, -0.007707, 0.006849, -0.9999, -0.0152, 0.007527, -0.9999, -0.01294, -0.01126, -0.9999, -0.009575, -0.007739, -0.9998, -0.01723, -0.004163, -0.9999, -0.01078, -0.007782, -1.0, -0.00303, -0.004786, -1.0, 0.0004878, -0.006191, -0.9999, -0.008998, -0.001094, -0.9999, -0.01166, 0.0002303, -1.0, -0.002255, -0.003616, -1.0, -0.0001328, -0.005406, -0.9999, -0.009309, -0.0004799, -0.9999, -0.01286, 0.001293, -1.0, -0.003738, -0.001002, -1.0, 0.009527, -0.0004272, -0.9999, 0.01071, -0.003433, -0.9998, 0.01949, -0.003838, -0.9998, 0.01802, 0.003199, -0.9998, -0.02189, 0.00192, -0.9999, -0.0121, -0.003506, -0.9999, -0.0147, -0.002283, -0.9997, -0.02449, 0.003071, -0.9997, -0.02243, 0.002062, -0.9999, -0.01279, -0.003476, -0.9999, -0.01489, -0.002573, -0.9997, -0.02459, 0.000573, -0.9999, 0.01292, -0.003921, -0.9998, 0.01927, -0.006696, -0.9999, 0.0122, -0.00211, -1.0, 0.005822, -0.001996, -1.0, -0.005231, -0.006573, -0.9999, -0.01165, -0.003594, -0.9998, -0.01931, 0.0008665, -0.9999, -0.01293, -0.001864, -1.0, -0.005903, -0.006477, -0.9999, -0.01233, -0.003744, -0.9998, -0.0193, 0.0007486, -0.9999, -0.01299, 0.0059, -1.0, 0.002527, 0.005998, -1.0, -0.002332, 0.01151, -0.9999, -0.001347, 0.01165, -0.9999, 0.003539, -0.001103, -1.0, -0.0001803, 0.005871, -1.0, -0.0003873, 0.01131, -0.9999, 0.0004773, 0.01171, -0.9999, 0.001331, 0.002296, -1.0, -0.003002, 0.0001532, -1.0, 0.003081, -0.004666, -1.0, -0.003517, -0.002412, -1.0, -0.009419, 0.0009157, -0.9999, 0.011, 0.001357, -1.0, 0.009746, 0.005188, -0.9998, 0.01668, 0.004947, -0.9998, 0.0182, -3.684e-05, -1.0, 0.009147, 0.002877, -1.0, 0.002791, 0.006632, -0.9999, 0.009513, 0.003832, -0.9999, 0.01594, -0.0064, -1.0, -0.00404, -0.006376, -1.0, 0.001583, -0.01214, -0.9999, 0.002272, -0.01195, -0.9999, -0.00337, 0.0008671, -0.9999, 0.01143, 0.001657, -1.0, 0.00883, 0.006004, -0.9999, 0.01481, 0.005433, -0.9998, 0.01764, 0.006254, -1.0, -0.00136, 0.01955, -0.9998, 0.004325, 0.01098, -0.9999, 0.005735, 0.005557, -1.0, 0.002599, -0.005564, -1.0, -0.007032, -0.005951, -1.0, 0.001269, -0.01143, -0.9999, 5.991e-05, -0.01118, -0.9999, -0.008276, -0.005529, -1.0, -0.006381, -0.00613, -1.0, 0.001009, -0.01156, -0.9999, -0.001141, -0.01099, -0.9999, -0.008599, -0.005858, -1.0, -0.005971, -0.00601, -1.0, 0.00284, -0.01157, -0.9999, 0.002138, -0.0115, -0.9999, -0.006692, -0.005564, -1.0, -0.007032, -0.005951, -1.0, 0.001269, -0.01143, -0.9999, 5.991e-05, -0.01118, -0.9999, -0.008276, -0.005529, -1.0, -0.006381, -0.00613, -1.0, 0.001009, -0.01156, -0.9999, -0.001141, -0.01099, -0.9999, -0.008599, -0.005858, -1.0, -0.005971, -0.00601, -1.0, 0.00284, -0.01157, -0.9999, 0.002138, -0.0115, -0.9999, -0.006692, 0.004151, -1.0, 0.000285, 0.007711, -0.9999, 0.008383, 0.003435, -0.9999, 0.01522, -1.606e-05, -1.0, 0.007125, -0.003041, -1.0, -0.001267, -0.004269, -0.9999, -0.01069, 0.001049, -0.9999, -0.01325, 0.002249, -1.0, -0.003848, -0.003364, -1.0, 9.245e-05, -0.0001391, -1.0, 0.00755, -0.003906, -0.9999, 0.01376, -0.007045, -1.0, 0.006321, 0.003648, -1.0, 0.003628, 0.008561, -0.9999, 0.009185, 0.006839, -0.9999, 0.01385, 0.002079, -1.0, 0.008457, -0.0005351, -1.0, 0.007209, 0.003473, -1.0, 0.001054, 0.006396, -0.9999, 0.008482, 0.002514, -0.9999, 0.01469, -0.0003232, -1.0, 0.008451, 0.003149, -1.0, 0.002056, 0.006567, -0.9999, 0.009234, 0.003191, -0.9999, 0.01571, -0.002184, -1.0, 0.005239, 0.002764, -1.0, 0.001283, 0.004109, -1.0, 0.00773, -0.0007653, -0.9999, 0.01163, -0.005262, -1.0, 0.002679, -0.01049, -0.9999, 0.00603, -0.01099, -0.9999, 0.005191, -0.005304, -1.0, 0.001574, -0.005586, -1.0, 0.003208, -0.01097, -0.9999, 0.006255, -0.01194, -0.9999, 0.002237, -0.006335, -1.0, -0.000933, 0.006077, -1.0, 0.000465, 0.0004891, -1.0, 3.037e-05, 0.01112, -0.9999, 0.003443, 0.005806, -1.0, 0.0005314, 0.001846, -1.0, 0.009293, -0.001142, -0.9998, 0.01811, -0.005597, -0.9999, 0.01254, -0.002557, -1.0, 0.003635, 0.002812, -1.0, 0.007906, 0.001435, -0.9998, 0.01787, -0.004106, -0.9999, 0.01506, -0.002689, -1.0, 0.005059, -0.002998, -1.0, 0.002433, -0.0003741, -1.0, 0.009831, -0.004631, -0.9999, 0.01576, -0.007235, -0.9999, 0.00831, -0.001876, -1.0, 0.004474, 0.001054, -0.9999, 0.01121, -0.002896, -0.9998, 0.01791, -0.00579, -0.9999, 0.01111, -0.003943, -1.0, 0.0002024, -0.001418, -1.0, 0.007994, -0.005822, -0.9999, 0.01346, -0.008266, -0.9999, 0.00567, 0.005898, -1.0, -0.002296, 0.0009368, -1.0, 0.001268, -0.0008558, -1.0, -0.008143, 0.00406, -0.9999, -0.01182, 0.003299, -1.0, -0.0006396, 0.005633, -0.9999, -0.008997, 0.01076, -0.9999, -0.003696, 0.008306, -1.0, 0.00462, -0.001433, -1.0, -0.0007324, -0.006741, -1.0, 0.003401, -0.008814, -0.9999, -0.006381, -0.003447, -0.9999, -0.01052, -0.00198, -1.0, -0.0005747, -0.007436, -1.0, 0.003093, -0.009235, -0.9999, -0.006841, -0.003701, -0.9999, -0.01044, -0.002351, -1.0, -0.003395, -0.007133, -1.0, 0.002681, -0.009477, -0.9999, -0.003835, -0.004568, -0.9999, -0.01004, 0.004618, -0.9999, -0.009078, 0.005529, -0.9998, -0.01804, 0.01119, -0.9998, -0.01592, 0.01012, -0.9999, -0.006972, 0.006345, -1.0, -0.00378, 0.005139, -0.9999, -0.01202, 0.01056, -0.9998, -0.01535, 0.01163, -0.9999, -0.007014, 0.005907, -0.9999, -0.01558, 0.008129, -0.9997, -0.0244, 0.01316, -0.9997, -0.01975, 0.01086, -0.9999, -0.01093, 0.004618, -0.9999, -0.009078, 0.005529, -0.9998, -0.01804, 0.01119, -0.9998, -0.01592, 0.01012, -0.9999, -0.006972, 0.006703, -1.0, 0.0003932, 0.006796, -1.0, -0.005664, 0.01237, -0.9999, -0.004851, 0.01252, -0.9999, 0.001232, 0.006137, -1.0, 0.003346, 0.006555, -1.0, -0.005198, 0.01196, -0.9999, -0.003853, 0.01161, -0.9999, 0.004723, 0.007125, -1.0, -0.003687, 0.006076, -0.9999, -0.01333, 0.01136, -0.9998, -0.01553, 0.01238, -0.9999, -0.005956, -0.000492, -1.0, -0.004732, -0.003534, -1.0, 0.001719, -0.00725, -1.0, -0.005108, -0.004312, -0.9999, -0.01165, 0.0007165, -1.0, -0.009331, -0.00112, -1.0, -0.001765, -0.005845, -1.0, -0.006192, -0.004142, -0.9999, -0.01377, -0.001805, -1.0, -0.002085, -0.006201, -1.0, 0.002673, -0.008538, -0.9999, -0.00585, -0.004179, -0.9999, -0.01068, -0.00414, -1.0, 0.0004515, -0.009634, -1.0, -0.0004192, -0.009131, -0.9999, -0.009766, -0.003709, -1.0, -0.00889, -0.009208, -1.0, -0.002108, -0.007443, -0.9999, -0.01131, -0.002656, -1.0, -0.007776, -0.004462, -1.0, 0.001505, -0.007531, -1.0, 0.001596, -0.01203, -0.9999, -0.004059, -0.00924, -0.9999, -0.01183, -0.004848, -1.0, -0.006241, -0.006371, -1.0, -0.001672, -0.006443, -1.0, 0.000816, -0.01217, -0.9999, 0.00242, -0.01196, -0.9999, -9.029e-05, -0.001819, -1.0, -0.006675, -0.001316, -0.9999, -0.01629, 0.003844, -0.9999, -0.01517, 0.003359, -1.0, -0.00562, -0.001226, -0.9999, 0.01065, -0.006222, -0.9999, 0.01574, -0.008043, -0.9999, 0.009752, -0.002995, -1.0, 0.004615, 0.008156, -1.0, -0.001368, 0.00469, -0.9999, -0.009263, 0.006198, -0.9999, -0.01163, 0.009513, -0.9999, -0.003945, 0.00276, -1.0, 0.008619, -0.001719, -1.0, 0.002976, -1.025e-05, -1.0, -0.002271, 0.004383, -1.0, 0.00329, 0.005442, -1.0, -0.006277, 0.009548, -0.9999, -0.0125, 0.01289, -0.9999, -0.004313, 0.008689, -1.0, 0.001877, 0.005532, -1.0, -0.007379, 0.01097, -0.9999, -0.01036, 0.01246, -0.9999, -0.001299, 0.006903, -1.0, 0.001697, 0.005278, -1.0, -0.002197, 0.006913, -0.9999, -0.01159, 0.01229, -0.9999, -0.008192, 0.0106, -0.9999, 0.001211, 0.003894, -1.0, -0.00136, 0.003176, -0.9999, -0.01113, 0.008948, -0.9999, -0.01279, 0.00958, -0.9999, -0.003049, 0.01081, -0.9999, -0.002677, 0.005112, -1.0, -0.004197, 0.005772, -0.9999, -0.01419, 0.0114, -0.9999, -0.01266, -0.002601, -0.9999, -0.01438, -0.003103, -0.9997, -0.02292, 0.002749, -0.9997, -0.02402, 0.003062, -0.9999, -0.01545, 0.003111, -1.0, 0.003219, 0.006227, -0.9999, 0.01195, 0.001815, -0.9998, 0.01771, -0.001256, -1.0, 0.009039, 0.003015, -1.0, 0.004537, 0.005445, -0.9999, 0.01387, 0.0004817, -0.9998, 0.01856, -0.001893, -1.0, 0.0093, -0.002071, -1.0, -0.001582, -0.0008146, -0.9999, -0.01197, 0.004763, -0.9999, -0.009461, 0.003479, -1.0, 0.001023, -0.001806, -1.0, -0.0038, 0.001159, -0.9999, -0.01277, 0.005904, -1.0, -0.006883, 0.002887, -1.0, 0.002137, -0.0005831, -1.0, -0.004017, 0.002657, -0.9999, -0.0127, 0.007131, -1.0, -0.006416, 0.003826, -1.0, 0.002308, -0.002684, -1.0, -0.0009702, -0.003449, -1.0, -0.006051, 0.002421, -1.0, -0.009169, 0.003057, -1.0, -0.003996, -0.002585, -1.0, -0.005934, -0.0001121, -0.9999, -0.01167, 0.004338, -1.0, -0.004187, 0.00176, -1.0, 0.001408, -0.002685, -1.0, 0.002311, 0.0008185, -1.0, 0.008892, -0.002644, -0.9999, 0.01604, -0.006133, -0.9999, 0.009394, -0.009465, -0.9999, -0.01106, -0.004395, -0.9999, -0.01555, -0.003283, -0.9999, -0.0105, -0.008399, -0.9999, -0.00597, -0.009519, -0.9998, -0.01623, -0.004507, -0.9998, -0.02033, -0.004025, -0.9998, -0.01818, -0.009265, -0.9999, -0.01392, -0.005941, -1.0, -0.003721, -0.01165, -0.9999, -0.004617, -0.01121, -0.9998, -0.01501, -0.005501, -0.9999, -0.01406, -0.00456, -1.0, -0.006047, -0.008776, -1.0, -0.0004071, -0.01162, -0.9999, -0.009045, -0.007522, -0.9999, -0.01476, 0.007429, -0.9999, -0.01185, 0.01323, -0.9999, -0.009514, 0.01217, -0.9999, -0.003114, 0.0066, -1.0, -0.005389, -0.004491, -1.0, -0.005295, -0.01404, -0.9996, -0.02432, -0.005822, -0.9999, -0.01563, -0.002883, -1.0, -0.007154, -0.01144, -0.9999, -0.01221, -0.008063, -0.9998, -0.01963, -0.004216, -0.9999, -0.01258, -0.007688, -1.0, -0.005209, -0.00658, -1.0, -0.004133, -0.006499, -1.0, 0.001749, -0.01234, -0.9999, 0.002861, -0.01221, -0.9999, -0.003002, -0.002713, -1.0, -0.0009667, -0.004816, -0.9999, -0.009634, 5.148e-05, -0.9999, -0.01398, 0.00205, -1.0, -0.00533, 0.006045, -0.9999, -0.009286, 0.004615, -0.9998, -0.01778, 0.009903, -0.9997, -0.0215, 0.01127, -0.9999, -0.01298, 0.005722, -1.0, -0.005808, 0.004409, -0.9999, -0.01526, 0.009778, -0.9998, -0.01825, 0.01106, -0.9999, -0.008864, 0.006829, -0.9999, -0.008139, 0.0045, -0.9998, -0.01682, 0.009284, -0.9997, -0.02189, 0.01154, -0.9998, -0.01317, 0.0117, -0.9998, -0.01845, 0.007439, -0.9999, -0.01183, 0.004345, -0.9998, -0.01905, 0.008544, -0.9996, -0.0256, 0.007801, -1.0, -0.004228, 0.002898, -1.0, -0.009162, 0.004985, -0.9998, -0.01728, 0.00982, -0.9999, -0.01236, 0.006095, -1.0, -0.004954, 0.001095, -1.0, -0.0001788, -0.001036, -1.0, -0.008738, 0.003901, -0.9999, -0.01347, 0.002129, -1.0, -0.005737, -0.01061, -0.9999, -0.01177, -0.002628, -0.9999, -0.01127, 0.002456, -1.0, -0.008013, 0.002283, -1.0, -0.00885, 0.001576, -1.0, -0.007227, -0.00238, -0.9999, -0.01366, -0.001881, -0.9999, -0.01554, -0.002466, -1.0, 0.007252, -0.007206, -0.9999, 0.01318, -0.009855, -0.9999, 0.005719, -0.00502, -1.0, -0.0002908, -0.001527, -1.0, 0.007313, -0.00598, -0.9999, 0.01411, -0.009042, -0.9999, 0.006953, -0.004553, -1.0, 0.0001062, -0.003335, -1.0, -0.009112, -0.00315, -0.9998, -0.01858, 0.002282, -0.9998, -0.01817, 0.002065, -1.0, -0.008677, -0.003403, -0.9999, -0.01063, -0.002316, -0.9998, -0.02009, 0.002667, -0.9998, -0.01803, 0.001563, -1.0, -0.008481, 0.004956, -1.0, 0.003786, 0.005545, -1.0, 0.0002124, 0.01042, -0.9999, 0.0041, 0.0101, -0.9999, 0.0078, -0.008319, -1.0, -0.0004455, 0.00407, -1.0, 0.004208, 0.009032, -0.9999, 0.008477, 0.009044, -0.9999, 0.009868, 0.0003157, -1.0, -0.002411, 0.002433, -0.9999, -0.01146, 0.007137, -0.9999, -0.007485, 0.005007, -1.0, 0.001648, -0.002391, -1.0, -0.007515, 0.001302, -0.9999, -0.01459, 0.004675, -1.0, -0.008097, 0.0008816, -1.0, -0.0009876, -0.0009377, -1.0, -0.005116, 0.002182, -0.9999, -0.01305, 0.005987, -1.0, -0.007529, 0.002771, -1.0, 0.0005584, -0.004107, -1.0, -0.006796, -2.593e-05, -0.9999, -0.01285, 0.002987, -1.0, -0.004978, -0.00117, -1.0, 0.001051, 0.009471, -0.9998, -0.0176, 0.006001, -0.9999, -0.009378, 0.004586, -0.9999, -0.01101, 0.007961, -0.9998, -0.01903, -0.006596, -1.0, 0.0004322, -0.01238, -0.9999, 0.00152, -0.01297, -0.9999, -0.008993, -0.007133, -0.9999, -0.01, 0.001442, -0.9999, -0.01053, -0.004117, -0.9999, -0.01359, -0.002974, -0.9998, -0.02092, 0.00252, -0.9998, -0.0179, 0.001568, -0.9999, -0.01159, -0.004013, -0.9999, -0.01483, -0.003043, -0.9998, -0.02032, 0.002469, -0.9998, -0.01716, -0.001999, -1.0, -0.002874, -0.004318, -0.9999, -0.01168, 0.0007926, -0.9999, -0.01657, 0.002993, -1.0, -0.007747, -0.0004554, -1.0, -0.004265, -0.005209, -0.9999, -0.01043, -0.002426, -0.9998, -0.01811, 0.002196, -0.9999, -0.01205, -0.004481, -1.0, -0.001104, -0.0067, -0.9999, -0.0105, -0.001498, -0.9999, -0.0149, 0.0006066, -1.0, -0.005537, -0.003018, -1.0, -0.009347, -0.0007184, -0.9998, -0.018, 0.002731, -0.9999, -0.01493, 0.000327, -1.0, -0.006104, 0.002018, -1.0, -0.0003873, 0.0002386, -1.0, -0.006497, 0.004813, -0.9999, -0.01181, 0.006527, -1.0, -0.005626, -0.001557, -1.0, -0.006804, 0.002477, -0.9999, -0.01325, 0.004916, -1.0, -0.007916, 0.0007691, -1.0, -0.001263, -0.0005654, -1.0, -0.005414, 0.003132, -0.9999, -0.01248, 0.005336, -0.9999, -0.0086, 0.001542, -1.0, -0.001335, -0.0003935, -1.0, -0.0001261, -0.000322, -1.0, -0.002031, 0.002906, -0.9999, -0.009786, 0.00296, -1.0, -0.0003158, -0.002032, -1.0, -0.006459, -0.00126, -0.9999, -0.01604, 0.003714, -0.9999, -0.01437, 0.00298, -1.0, -0.004865, 0.003743, -1.0, 0.008808, 0.0005901, -1.0, 0.0008646, 0.003924, -1.0, -0.004185, 0.00695, -1.0, 0.003634, -0.005094, -1.0, -0.006075, -0.006986, -1.0, 0.0008953, -0.01177, -0.9999, -0.004488, -0.009965, -0.9999, -0.01156, -0.001649, -0.9999, 0.01048, -0.006752, -0.9999, 0.01489, -0.007596, -0.9999, 0.01253, -0.002353, -1.0, 0.007995, -0.002552, -1.0, 0.008181, -0.007793, -0.9999, 0.01243, -0.008277, -0.9999, 0.0108, -0.009636, -0.9999, 0.009529, -0.001443, -0.9999, 0.01098, -0.006584, -0.9999, 0.01554, -0.007798, -0.9999, 0.01137, -0.00256, -1.0, 0.006758, -0.006615, -1.0, 0.00164, -0.01229, -0.9999, 0.0002316, -0.01153, -0.9999, -0.009428, -0.005917, -1.0, -0.007982, 0.007856, -0.9999, -0.01264, 0.01286, -0.9999, -0.01047, 0.01163, -0.9999, -0.0006366, 0.00659, -1.0, -0.002944, 0.006605, -0.9999, -0.01476, 0.01211, -0.9998, -0.01628, 0.01291, -0.9999, -0.006929, 0.007314, -1.0, -0.005446, -0.0006563, -1.0, 0.008173, 0.001836, -1.0, -0.0005259, 0.004669, -1.0, 0.002633, 0.002246, -0.9999, 0.01115, -0.000353, -0.9999, 0.012, 0.001385, -1.0, 0.008257, 0.005102, -0.9999, 0.01566, 0.003447, -0.9998, 0.01958, -0.003222, -1.0, 0.0009401, -0.004626, -0.9999, -0.00923, 0.001029, -0.9999, -0.01213, 0.002402, -1.0, -0.002013, -0.004735, -1.0, 0.001477, -0.006634, -0.9999, -0.00867, -0.001242, -0.9999, -0.01224, 0.0005336, -1.0, -0.00213, 0.00589, -1.0, 0.002703, 0.006039, -1.0, -0.000755, 0.0114, -0.9999, 0.001367, 0.01145, -0.9999, 0.004922, 0.003566, -0.9999, -0.01046, 0.008079, -1.0, -0.003965, 0.004736, -1.0, 0.004513, 0.0003237, -1.0, -0.002032, 0.0007857, -0.9999, 0.01157, 0.001653, -1.0, 0.008663, 0.006044, -0.9999, 0.01468, 0.005283, -0.9998, 0.01774, 0.001886, -1.0, 0.008637, 0.006016, -0.9999, 0.01606, 0.004298, -0.9998, 0.01883, 0.0003352, -0.9999, 0.01165, -0.005262, -1.0, -0.003178, -0.01017, -0.9999, 0.001179, -0.01152, -0.9999, -0.005644, -0.006754, -0.9999, -0.009897, -0.004176, -1.0, -0.002591, -0.005367, -1.0, 0.006926, -0.01015, -0.9999, 0.004446, -0.008986, -0.9999, -0.004947, -0.002282, -1.0, 0.009364, 0.002328, -0.9999, 0.01042, 0.001801, -0.9998, 0.02048, -0.002768, -0.9998, 0.01919, -0.006739, -0.9997, -0.02202, -0.004865, -0.9999, -0.01255, -0.009478, -0.9999, -0.008826, -0.01132, -0.9998, -0.01819, -0.007461, -1.0, 0.002101, -0.01173, -0.9999, -0.004054, -0.008647, -0.9999, -0.01159, -0.004509, -1.0, -0.005501, -0.007445, -1.0, 0.003488, -0.01029, -0.9999, -0.005287, -0.005476, -0.9999, -0.01096, -0.002698, -1.0, -0.002183, -0.006154, -1.0, 0.004043, -0.01019, -0.9999, -0.003121, -0.006428, -0.9999, -0.01086, -0.002457, -1.0, -0.003636, -0.006728, -0.9997, -0.02395, -0.00412, -0.9999, -0.01647, -0.008581, -0.9999, -0.01043, -0.01111, -0.9998, -0.01797, 0.001835, -0.9998, -0.01788, 0.002144, -1.0, -0.008232, -0.003031, -1.0, -0.007548, -0.00331, -0.9998, -0.01713, -0.003821, -1.0, 0.005565, -0.00888, -0.9999, 0.009458, -0.009452, -0.9999, 0.008608, -0.005917, -1.0, 0.005265, -0.00355, -1.0, 0.006199, -0.008518, -0.9999, 0.01012, -0.009347, -0.9999, 0.0087, -0.009505, -0.9999, 0.006937, -0.002529, -1.0, 0.007435, -0.002167, -1.0, 0.009401, -0.007244, -0.9999, 0.01396, -0.007462, -0.9999, 0.01187, -0.004655, -1.0, 0.004014, -0.009819, -0.9999, 0.007878, -0.01056, -0.9999, 0.006214, -0.01067, -0.9999, 0.004493, 0.001356, -1.0, 0.000346, -0.004284, -1.0, -0.0006714, -0.003771, -0.9999, -0.0106, 0.001826, -1.0, -0.009582, 0.009962, -0.9999, -0.007369, 0.00473, -0.9999, -0.01103, 0.005869, -0.9998, -0.01779, 0.01097, -0.9998, -0.0142, 0.01192, -0.9998, -0.01504, 0.01086, -0.9999, -0.008254, 0.005503, -0.9999, -0.0109, 0.006474, -0.9998, -0.01773, 0.0124, -0.9999, -0.01057, 0.01003, -0.9999, -0.002235, 0.005277, -1.0, -0.007058, 0.007603, -0.9999, -0.01543, 0.003334, -1.0, -0.0002468, -0.002321, -1.0, 0.0002261, -0.002527, -0.9999, -0.009743, 0.003092, -0.9999, -0.01027])] * 3)])

# ---- objects
ob_leaf_002 = bpy.data.objects.new('leaf.002', me_plane)

# ---- transforms, parenting, visibility, modifiers, constraints
ob_leaf_002.location = (0.02314, -0.1771, -0.6116)
ob_leaf_002.lineart.crease_threshold = 0.0

# ---- collection membership
col_collection_1.objects.link(ob_leaf_002)

# ---- scene / render settings (as saved in the file)
scene.frame_start = 1; scene.frame_end = 250; scene.frame_set(1)
scene.render.engine = 'BLENDER_EEVEE_NEXT'
scene.render.resolution_percentage = 50
scene.render.dither_intensity = 0.0
scene.cycles.use_denoising = False
scene.cycles.samples = 128
scene.cycles.sampling_pattern = 'TABULATED_SOBOL'
scene.cycles.use_adaptive_sampling = False
scene.cycles.use_light_tree = False
scene.cycles.blur_glossy = 0.0
scene.cycles.sample_clamp_indirect = 0.0
scene.view_settings.view_transform = 'Standard'
bpy.context.view_layer.update()

# ---- added for rendering (the .blend has no active camera and no usable light): camera, sun
cam_auto = bpy.data.cameras.new('AutoCamera')
cam_auto.lens = 50.0
cam_auto.sensor_width = 36.0
cam_auto.clip_end = 1000.0
ob_auto_camera = bpy.data.objects.new('AutoCamera', cam_auto)
scene.collection.objects.link(ob_auto_camera)
ob_auto_camera.location = (16.1861, -18.9992, 12.1677)
ob_auto_camera.rotation_euler = (1.09748, -7.21219e-08, 0.694738)
scene.camera = ob_auto_camera
light_auto_sun = bpy.data.lights.new('AutoSun', 'SUN')
light_auto_sun.energy = 3.0
light_auto_sun.angle = 0.0523599
ob_auto_sun = bpy.data.objects.new('AutoSun', light_auto_sun)
scene.collection.objects.link(ob_auto_sun)
ob_auto_sun.rotation_euler = (0.872665, 0.174533, 0.523599)
bpy.context.view_layer.update()
